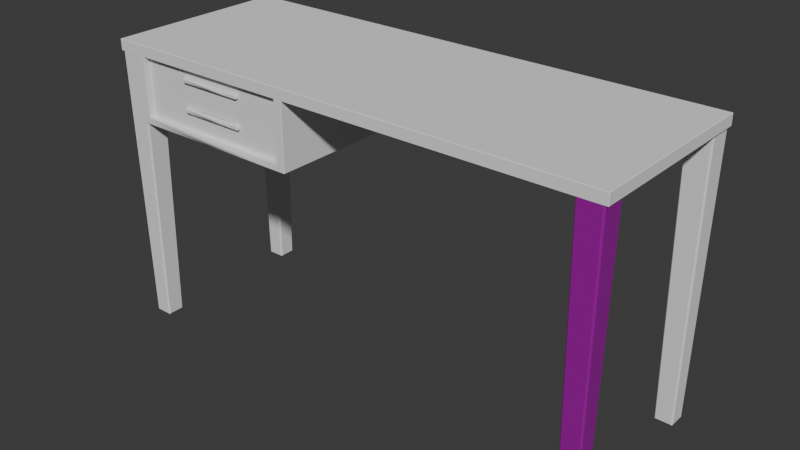 # Source: Desk.blend  (saved by Blender 4.0.36; exported with 4.5.12 LTS)
import bpy
from mathutils import Matrix  # noqa: F401  (used for matrix-valued properties, if any)

bpy.ops.wm.read_factory_settings(use_empty=True)
scene = bpy.context.scene
scene.name = 'Scene'

# ---- collections
col_collection = bpy.data.collections.new('Collection'); scene.collection.children.link(col_collection)

# ---- images (referenced by path relative to the original .blend; pixels are not part of the script)
import os
ASSET_DIR = os.environ.get("B2B_ASSET_DIR", "")  # directory of the original .blend (textures are referenced by path, not embedded)
HERE = os.path.dirname(os.path.abspath(__file__))  # packed textures are extracted next to this script under _unpacked/

def load_image(name, relpath, width, height, colorspace="sRGB"):
    """Load a texture the original file referenced (path relative to the .blend, or extracted next to this script)."""
    p = next((c for c in (os.path.join(HERE, relpath), os.path.join(ASSET_DIR, relpath)) if relpath and os.path.exists(c)), "")
    if p:
        img = bpy.data.images.load(p, check_existing=True)
        img.name = name
    else:  # same state as the original file: an image datablock whose file is absent (Cycles renders it pink)
        img = bpy.data.images.new(name, width, height)
        img.source = "FILE"
        img.filepath = "//" + (relpath or name)
    img.colorspace_settings.name = colorspace
    return img
img_metalsmooth_jpg = load_image('metalSmooth.jpg', 'metalSmooth.jpg', 1024, 1024, 'sRGB')

# ---- materials (node trees are filled in below, after node groups)
mat_material_001 = bpy.data.materials.new('Material.001')
mat_material_001.use_transparent_shadow = False

# ---- node groups
ng_auto_smooth = bpy.data.node_groups.new('Auto Smooth', 'GeometryNodeTree')
_s = ng_auto_smooth.interface.new_socket(name='Geometry', in_out='OUTPUT', socket_type='NodeSocketGeometry')
_s = ng_auto_smooth.interface.new_socket(name='Geometry', in_out='INPUT', socket_type='NodeSocketGeometry')
_s = ng_auto_smooth.interface.new_socket(name='Angle', in_out='INPUT', socket_type='NodeSocketFloat')
_s.subtype = 'ANGLE'
_s.min_value = 0.0
_s.max_value = 3.142
ng_auto_smooth.is_modifier = True
_N = ng_auto_smooth.nodes; _L = ng_auto_smooth.links
n0 = _N.new('NodeGroupOutput'); n0.name = 'Group Output'; n0.location = (480, -100)
n1 = _N.new('NodeGroupInput'); n1.name = 'Group Input'; n1.location = (-420, -300)
n2 = _N.new('NodeGroupInput'); n2.name = 'Group Input.001'; n2.location = (-60, -100)
n3 = _N.new('GeometryNodeSetShadeSmooth'); n3.name = 'Set Shade Smooth'; n3.location = (120, -100)
n3.domain = 'EDGE'
n4 = _N.new('GeometryNodeSetShadeSmooth'); n4.name = 'Set Shade Smooth.001'; n4.location = (300, -100)
n5 = _N.new('GeometryNodeInputMeshEdgeAngle'); n5.name = 'Edge Angle'; n5.location = (-420, -220)
n6 = _N.new('GeometryNodeInputEdgeSmooth'); n6.name = 'Is Edge Smooth'; n6.location = (-60, -160)
n7 = _N.new('GeometryNodeInputShadeSmooth'); n7.name = 'Is Face Smooth'; n7.location = (-240, -340)
n8 = _N.new('FunctionNodeBooleanMath'); n8.name = 'Boolean Math'; n8.location = (-60, -220)
n9 = _N.new('FunctionNodeCompare'); n9.name = 'Compare'; n9.location = (-240, -180)
n9.operation = 'LESS_EQUAL'
_L.new(n5.outputs[0], n9.inputs[0])
_L.new(n4.outputs[0], n0.inputs[0])
_L.new(n1.outputs[1], n9.inputs[1])
_L.new(n9.outputs[0], n8.inputs[0])
_L.new(n7.outputs[0], n8.inputs[1])
_L.new(n2.outputs[0], n3.inputs[0])
_L.new(n6.outputs[0], n3.inputs[1])
_L.new(n3.outputs[0], n4.inputs[0])
_L.new(n8.outputs[0], n3.inputs[2])
n0.is_active_output = True

# ---- material node trees
mat_material_001.use_nodes = True; mat_material_001.node_tree.nodes.clear()
_N = mat_material_001.node_tree.nodes; _L = mat_material_001.node_tree.links
n0 = _N.new('ShaderNodeBsdfPrincipled'); n0.name = 'Principled BSDF'; n0.location = (10, 300)
n0.inputs[1].default_value = 0.7323
n0.inputs[2].default_value = 0.2638
n0.inputs[3].default_value = 1.45
n1 = _N.new('ShaderNodeOutputMaterial'); n1.name = 'Material Output'; n1.location = (300, 300)
n2 = _N.new('ShaderNodeTexImage'); n2.name = 'Image Texture'; n2.location = (-280, 280)
n2.image = img_metalsmooth_jpg
_L.new(n0.outputs[0], n1.inputs[0])
_L.new(n2.outputs[0], n0.inputs[0])
n1.is_active_output = True

# ---- world
world_world = bpy.data.worlds.new('World'); scene.world = world_world
world_world.use_nodes = True; world_world.node_tree.nodes.clear()
_N = world_world.node_tree.nodes; _L = world_world.node_tree.links
n0 = _N.new('ShaderNodeOutputWorld'); n0.name = 'World Output'; n0.location = (300, 300)
n1 = _N.new('ShaderNodeBackground'); n1.name = 'Background'; n1.location = (10, 300)
n1.inputs[0].default_value = (0.05088, 0.05088, 0.05088, 1.0)
_L.new(n1.outputs[0], n0.inputs[0])
n0.is_active_output = True
world_world.color = (0.05088, 0.05088, 0.05088)
world_world.use_sun_shadow = False
world_world.sun_shadow_jitter_overblur = 0.0

# ---- meshes
me_cube_001 = bpy.data.meshes.new('Cube.001')
me_cube_001.from_pydata([(-1.23, 1.285, -0.01002), (-5.791, 1.285, -0.01002), (-1.23, -1.975, -0.01002), (-1.23, -1.975, -0.2913), (-5.791, -1.975, -0.2913), (-5.791, -1.975, -0.01002), (-5.574, 1.285, -0.01002), (-5.574, 1.285, -0.2913), (-5.574, -1.975, -0.01002), (-5.574, -2.163, -0.2913), (-1.445, 1.285, -0.01002), (-1.445, -1.975, -0.01002), (-1.445, 1.285, -0.2913), (-1.445, -2.163, -0.2913), (-1.23, -1.975, -1.061), (-5.574, 1.285, -1.061), (-5.791, -1.975, -1.061), (-5.574, -2.163, -1.061), (-1.445, 1.285, -1.061), (-1.445, -2.163, -1.061), (-1.23, -1.975, -1.743), (-5.574, 1.285, -1.743), (-5.791, -1.975, -1.743), (-5.574, -2.163, -1.743), (-1.445, 1.285, -1.743), (-1.445, -2.163, -1.743), (-5.574, -1.975, -1.914), (-1.445, -1.975, -1.914), (-3.51, 1.285, -1.743), (-3.51, -1.975, -1.743), (-5.574, 1.285, -0.513), (-5.791, -1.975, -0.513), (-3.51, -1.975, -1.914), (-1.445, -2.163, -0.513), (-5.574, -2.163, -0.513), (-1.23, -1.975, -0.513), (-1.445, 1.285, -0.513), (-5.574, 1.285, -1.335), (-1.445, 1.285, -1.335), (-1.23, -1.975, -1.335), (-1.445, -2.163, -1.335), (-5.791, -1.975, -1.335), (-5.574, -2.163, -1.335), (-5.574, 1.285, -1.214), (-1.23, -1.975, -1.214), (-5.791, -1.975, -1.214), (-1.445, 1.285, -1.214), (-1.445, -2.163, -1.214), (-5.574, -2.163, -1.214), (-5.574, -2.163, -0.6256), (-5.574, 1.285, -0.6256), (-1.23, -1.975, -0.6256), (-1.445, -2.163, -0.6256), (-5.791, -1.975, -0.6256), (-1.445, 1.285, -0.6256), (-2.655, 1.285, -0.2913), (-4.365, 1.285, -0.2913), (-2.655, -2.163, -0.2913), (-4.365, -2.163, -0.2913), (-4.365, 1.285, -0.01002), (-2.655, 1.285, -0.01002), (-4.365, -1.975, -0.01002), (-2.655, -1.975, -0.01002), (-2.655, 1.285, -1.061), (-4.365, 1.285, -1.061), (-2.655, -2.163, -1.061), (-4.365, -2.163, -1.061), (-2.655, 1.285, -1.743), (-4.365, 1.285, -1.743), (-2.655, -2.163, -1.743), (-4.365, -2.163, -1.743), (-2.655, 1.285, -0.513), (-4.365, 1.285, -0.513), (-2.655, 1.285, -1.335), (-4.365, 1.285, -1.335), (-2.655, 1.285, -1.214), (-4.365, 1.285, -1.214), (-4.365, -2.163, -1.214), (-2.655, 1.285, -0.6256), (-4.365, 1.285, -0.6256), (-2.785, 1.285, -0.2913), (-4.235, 1.285, -0.2913), (-2.785, -2.163, -0.2913), (-4.235, -2.163, -0.2913), (-4.235, 1.285, -0.01002), (-2.785, 1.285, -0.01002), (-4.235, -1.975, -0.01002), (-2.785, -1.975, -0.01002), (-2.785, 1.285, -1.061), (-4.235, 1.285, -1.061), (-2.785, -2.163, -1.061), (-4.235, -2.163, -1.061), (-2.785, 1.285, -1.743), (-4.235, 1.285, -1.743), (-2.785, -2.163, -1.743), (-4.235, -2.163, -1.743), (-2.785, 1.285, -0.513), (-4.235, 1.285, -0.513), (-4.235, -2.163, -0.513), (-2.785, -2.163, -0.513), (-4.235, -2.163, -1.335), (-2.785, -2.163, -1.335), (-2.785, 1.285, -1.335), (-4.235, 1.285, -1.335), (-2.785, 1.285, -1.214), (-4.235, 1.285, -1.214), (-4.235, -2.163, -1.214), (-2.785, -2.163, -1.214), (-2.785, 1.285, -0.6256), (-4.235, 1.285, -0.6256), (-4.235, -2.163, -0.6256), (-2.785, -2.163, -0.6256), (-3.51, -2.185, -1.214), (-3.51, -2.185, -1.335), (-3.51, -2.185, -0.513), (-3.51, -2.185, -0.6256), (-5.574, -2.163, -1.042), (-5.574, 1.285, -1.042), (-1.23, -1.975, -1.042), (-1.445, -2.163, -1.042), (-5.791, -1.975, -1.042), (-1.445, 1.285, -1.042), (-4.365, 1.285, -1.042), (-2.655, 1.285, -1.042), (-2.655, -2.163, -1.042), (-4.365, -2.163, -1.042), (-2.785, -2.163, -1.042), (-4.235, -2.163, -1.042), (-4.235, 1.285, -1.042), (-2.785, 1.285, -1.042), (-5.574, -2.148, -1.042), (-5.574, -2.148, -1.061), (-4.365, -2.148, -1.061), (-1.445, -2.148, -1.061), (-2.655, -2.148, -1.061), (-4.235, -2.148, -1.061), (-2.655, -2.148, -1.042), (-4.365, -2.148, -1.042), (-2.785, -2.148, -1.061), (-2.785, -2.148, -1.042), (-4.235, -2.148, -1.042), (-1.445, -2.148, -1.042), (-2.785, -2.163, -0.513), (-2.825, -2.185, -0.513), (-2.785, -2.224, -0.513), (-2.745, -2.185, -0.513), (-2.825, -2.185, -1.335), (-2.785, -2.163, -1.335), (-2.745, -2.185, -1.335), (-2.785, -2.224, -1.335), (-2.785, -2.163, -1.214), (-2.825, -2.185, -1.214), (-2.785, -2.224, -1.214), (-2.745, -2.185, -1.214), (-2.825, -2.185, -0.6256), (-2.785, -2.163, -0.6256), (-2.745, -2.185, -0.6256), (-2.785, -2.224, -0.6256), (-4.195, -2.185, -0.513), (-4.235, -2.163, -0.513), (-4.274, -2.185, -0.513), (-4.235, -2.224, -0.513), (-4.235, -2.163, -1.335), (-4.195, -2.185, -1.335), (-4.235, -2.224, -1.335), (-4.274, -2.185, -1.335), (-4.195, -2.185, -1.214), (-4.235, -2.163, -1.214), (-4.274, -2.185, -1.214), (-4.235, -2.224, -1.214), (-4.235, -2.163, -0.6256), (-4.195, -2.185, -0.6256), (-4.235, -2.224, -0.6256), (-4.274, -2.185, -0.6256), (-4.365, -2.163, -0.5363), (-4.341, -2.163, -0.513), (-4.365, -2.163, -0.4897), (-4.388, -2.163, -0.513), (-2.678, -2.163, -0.513), (-2.655, -2.163, -0.5363), (-2.632, -2.163, -0.513), (-2.655, -2.163, -0.4897), (-4.341, -2.163, -1.335), (-4.365, -2.163, -1.312), (-4.388, -2.163, -1.335), (-4.365, -2.163, -1.358), (-2.655, -2.163, -1.312), (-2.678, -2.163, -1.335), (-2.655, -2.163, -1.358), (-2.632, -2.163, -1.335), (-2.678, -2.163, -1.214), (-2.655, -2.163, -1.237), (-2.632, -2.163, -1.214), (-2.655, -2.163, -1.191), (-4.341, -2.163, -0.6256), (-4.365, -2.163, -0.6022), (-4.388, -2.163, -0.6256), (-4.365, -2.163, -0.6489), (-2.655, -2.163, -0.6022), (-2.678, -2.163, -0.6256), (-2.655, -2.163, -0.6489), (-2.632, -2.163, -0.6256), (-2.678, -2.185, -0.513), (-2.655, -2.185, -0.5363), (-2.655, -2.185, -1.312), (-2.678, -2.185, -1.335), (-2.678, -2.185, -1.214), (-2.655, -2.185, -1.237), (-2.655, -2.185, -0.6022), (-2.678, -2.185, -0.6256), (-4.365, -2.185, -0.5363), (-4.341, -2.185, -0.513), (-4.341, -2.185, -0.6256), (-4.365, -2.185, -0.6022), (-4.365, -2.185, -1.237), (-4.341, -2.185, -1.214), (-4.365, -2.163, -1.214), (-4.341, -2.185, -1.335), (-4.365, -2.185, -1.312), (-2.785, -2.258, -0.5363), (-2.785, -2.234, -0.513), (-2.785, -2.234, -1.335), (-2.785, -2.258, -1.312), (-2.785, -2.258, -1.237), (-2.785, -2.234, -1.214), (-2.785, -2.234, -0.6256), (-2.785, -2.258, -0.6022), (-4.235, -2.234, -0.513), (-4.235, -2.258, -0.5363), (-4.235, -2.258, -1.312), (-4.235, -2.234, -1.335), (-4.235, -2.234, -1.214), (-4.235, -2.258, -1.237), (-4.235, -2.258, -0.6022), (-4.235, -2.234, -0.6256), (-3.51, -2.258, -1.237), (-3.51, -2.234, -1.214), (-3.51, -2.234, -1.335), (-3.51, -2.258, -1.312), (-3.51, -2.234, -0.513), (-3.51, -2.258, -0.5363), (-3.51, -2.234, -0.6256), (-3.51, -2.258, -0.6022), (-2.704, -2.234, -0.513), (-2.695, -2.258, -0.5363), (-2.678, -2.208, -0.513), (-2.655, -2.218, -0.5363), (-2.678, -2.208, -1.335), (-2.655, -2.218, -1.312), (-2.704, -2.234, -1.335), (-2.695, -2.258, -1.312), (-2.704, -2.234, -1.214), (-2.695, -2.258, -1.237), (-2.678, -2.208, -1.214), (-2.655, -2.218, -1.237), (-2.678, -2.208, -0.6256), (-2.655, -2.218, -0.6022), (-2.704, -2.234, -0.6256), (-2.695, -2.258, -0.6022), (-4.341, -2.208, -0.513), (-4.365, -2.218, -0.5363), (-4.315, -2.234, -0.513), (-4.325, -2.258, -0.5363), (-4.315, -2.234, -0.6256), (-4.325, -2.258, -0.6022), (-4.341, -2.208, -0.6256), (-4.365, -2.218, -0.6022), (-4.341, -2.208, -1.214), (-4.365, -2.218, -1.237), (-4.315, -2.234, -1.214), (-4.325, -2.258, -1.237), (-4.315, -2.234, -1.335), (-4.325, -2.258, -1.312), (-4.341, -2.208, -1.335), (-4.365, -2.218, -1.312), (-6.351, -2.294, -0.2913), (-6.351, -2.305, -0.2797), (-6.363, -2.294, -0.2797), (-6.363, -2.294, -0.02165), (-6.351, -2.305, -0.02165), (-6.351, -2.294, -0.01002), (-6.363, 2.294, -0.2797), (-6.351, 2.305, -0.2797), (-6.351, 2.294, -0.2913), (-6.351, 2.294, -0.01002), (-6.351, 2.305, -0.02165), (-6.363, 2.294, -0.02165), (6.363, -2.294, -0.2797), (6.351, -2.305, -0.2797), (6.351, -2.294, -0.2913), (6.351, -2.294, -0.01002), (6.351, -2.305, -0.02165), (6.363, -2.294, -0.02165), (6.351, 2.305, -0.2797), (6.363, 2.294, -0.2797), (6.351, 2.294, -0.2913), (6.351, 2.294, -0.01002), (6.363, 2.294, -0.02165), (6.351, 2.305, -0.02165), (-1.23, 2.294, -0.2913), (-1.23, 2.305, -0.2797), (-1.23, 2.305, -0.02165), (-1.23, 2.294, -0.01002), (-1.241, -2.305, -0.2797), (-1.23, -2.294, -0.2913), (-1.23, -2.294, -0.01002), (-1.23, -2.305, -0.02165), (-6.351, 1.285, -0.2913), (-6.363, 1.285, -0.2797), (-6.363, 1.285, -0.02165), (-6.351, 1.285, -0.01002), (6.363, 1.285, -0.2797), (6.351, 1.285, -0.2913), (6.351, 1.285, -0.01002), (6.363, 1.285, -0.02165), (-1.23, 1.273, -0.2913), (-1.241, 1.285, -0.2913), (-1.23, 1.296, -0.2913), (-1.218, 1.285, -0.2913), (-5.791, 2.305, -0.2797), (-5.791, 2.294, -0.2913), (-5.791, -2.305, -0.02165), (-5.791, -2.294, -0.01002), (-5.791, 2.294, -0.01002), (-5.791, 2.305, -0.02165), (-5.791, -2.294, -0.2913), (-5.779, -2.305, -0.2797), (-5.779, 1.285, -0.2913), (-5.791, 1.273, -0.2913), (-5.802, 1.285, -0.2913), (-5.791, 1.296, -0.2913), (-6.363, -1.975, -0.2797), (-6.351, -1.975, -0.2913), (6.363, -1.975, -0.02165), (6.351, -1.975, -0.01002), (-6.363, -1.975, -0.02165), (-6.351, -1.975, -0.01002), (6.363, -1.975, -0.2797), (6.351, -1.975, -0.2913), (-5.574, 2.294, -0.01002), (-5.574, 2.305, -0.02165), (-5.574, -2.294, -0.2913), (-5.586, -2.305, -0.2797), (-5.574, 2.305, -0.2797), (-5.574, 2.294, -0.2913), (-5.574, -2.305, -0.02165), (-5.574, -2.294, -0.01002), (-1.445, 2.305, -0.02165), (-1.445, 2.294, -0.01002), (-1.445, -2.294, -0.2913), (-1.434, -2.305, -0.2797), (-1.445, 2.294, -0.2913), (-1.445, 2.305, -0.2797), (-1.445, -2.294, -0.01002), (-1.445, -2.305, -0.02165), (-1.434, -2.305, -1.061), (-1.445, -2.294, -1.061), (-1.241, -2.305, -1.061), (-1.23, -2.294, -1.061), (-5.791, 1.273, -1.061), (-5.779, 1.285, -1.061), (-5.791, -2.294, -1.061), (-5.779, -2.305, -1.061), (-1.241, 1.285, -1.061), (-1.23, 1.273, -1.061), (-5.574, -2.294, -1.061), (-5.586, -2.305, -1.061), (-1.434, -2.305, -1.755), (-1.445, -2.294, -1.743), (-1.241, -2.305, -1.743), (-1.23, -2.294, -1.743), (-5.779, 1.285, -1.743), (-5.791, 1.273, -1.743), (-5.779, -2.305, -1.743), (-5.791, -2.294, -1.743), (-1.23, 1.273, -1.743), (-1.241, 1.285, -1.743), (-5.574, -2.294, -1.743), (-5.586, -2.305, -1.755), (-1.445, -2.305, -1.903), (-1.445, -2.294, -1.914), (-1.241, -2.305, -1.903), (-1.241, -2.294, -1.914), (-1.23, -2.294, -1.903), (-1.241, -1.975, -1.914), (-1.23, -1.975, -1.903), (-5.574, 1.285, -1.903), (-5.574, 1.273, -1.914), (-5.779, 1.285, -1.903), (-5.779, 1.273, -1.914), (-5.791, 1.273, -1.903), (-5.791, -1.975, -1.903), (-5.779, -1.975, -1.914), (-5.779, -2.305, -1.903), (-5.791, -2.294, -1.903), (-5.779, -2.294, -1.914), (-1.23, 1.273, -1.903), (-1.241, 1.273, -1.914), (-1.241, 1.285, -1.903), (-5.574, -2.294, -1.914), (-5.574, -2.305, -1.903), (-1.445, 1.273, -1.914), (-1.445, 1.285, -1.903), (-3.51, -2.294, -1.743), (-3.51, -2.305, -1.755), (-1.445, -2.294, -0.513), (-1.434, -2.305, -0.513), (-3.51, 1.273, -1.914), (-3.51, 1.285, -1.903), (-3.51, -2.294, -1.914), (-3.51, -2.305, -1.903), (-5.779, 1.285, -0.513), (-5.791, 1.273, -0.513), (-1.23, 1.273, -0.513), (-1.241, 1.285, -0.513), (-5.791, -2.294, -0.513), (-5.779, -2.305, -0.513), (-5.586, -2.305, -0.513), (-5.574, -2.294, -0.513), (-1.241, -2.305, -0.513), (-1.23, -2.294, -0.513), (-1.23, -2.294, -1.335), (-1.241, -2.305, -1.335), (-1.434, -2.305, -1.335), (-1.445, -2.294, -1.335), (-5.791, 1.273, -1.335), (-5.779, 1.285, -1.335), (-1.241, 1.285, -1.335), (-1.23, 1.273, -1.335), (-5.779, -2.305, -1.335), (-5.791, -2.294, -1.335), (-5.574, -2.294, -1.335), (-5.586, -2.305, -1.335), (-1.445, -2.294, -1.214), (-1.434, -2.305, -1.214), (-5.791, -2.294, -1.214), (-5.779, -2.305, -1.214), (-5.586, -2.305, -1.214), (-5.574, -2.294, -1.214), (-1.23, -2.294, -1.214), (-1.241, -2.305, -1.214), (-5.791, 1.273, -1.214), (-5.779, 1.285, -1.214), (-1.241, 1.285, -1.214), (-1.23, 1.273, -1.214), (-5.791, -2.294, -0.6256), (-5.779, -2.305, -0.6256), (-1.241, -2.305, -0.6256), (-1.23, -2.294, -0.6256), (-5.586, -2.305, -0.6256), (-5.574, -2.294, -0.6256), (-1.23, 1.273, -0.6256), (-1.241, 1.285, -0.6256), (-5.779, 1.285, -0.6256), (-5.791, 1.273, -0.6256), (-1.445, -2.294, -0.6256), (-1.434, -2.305, -0.6256), (-2.655, 2.294, -0.2913), (-2.655, 2.305, -0.2797), (-4.365, 2.305, -0.2797), (-4.365, 2.294, -0.2913), (-2.655, -2.294, -0.01002), (-2.655, -2.305, -0.02165), (-4.365, -2.305, -0.02165), (-4.365, -2.294, -0.01002), (-4.365, 2.294, -0.01002), (-4.365, 2.305, -0.02165), (-2.655, 2.305, -0.02165), (-2.655, 2.294, -0.01002), (-4.365, -2.294, -0.2913), (-4.365, -2.305, -0.2797), (-2.655, -2.305, -0.2797), (-2.655, -2.294, -0.2913), (-2.785, 2.294, -0.2913), (-2.785, 2.305, -0.2797), (-4.235, 2.305, -0.2797), (-4.235, 2.294, -0.2913), (-2.785, -2.294, -0.01002), (-2.785, -2.305, -0.02165), (-4.235, -2.305, -0.02165), (-4.235, -2.294, -0.01002), (-4.235, 2.294, -0.01002), (-4.235, 2.305, -0.02165), (-2.785, 2.305, -0.02165), (-2.785, 2.294, -0.01002), (-4.235, -2.294, -0.2913), (-4.235, -2.305, -0.2797), (-2.785, -2.305, -0.2797), (-2.785, -2.294, -0.2913), (-5.779, -2.305, -1.042), (-5.791, -2.294, -1.042), (-1.23, -2.294, -1.042), (-1.241, -2.305, -1.042), (-5.586, -2.305, -1.042), (-5.574, -2.294, -1.042), (-1.23, 1.273, -1.042), (-1.241, 1.285, -1.042), (-5.779, 1.285, -1.042), (-5.791, 1.273, -1.042), (-1.445, -2.294, -1.042), (-1.434, -2.305, -1.042)], [], [(323, 284, 310, 1), (296, 302, 0, 313), (334, 2, 305, 290), (332, 4, 325, 275), (337, 333, 292, 287), (282, 285, 324, 319), (294, 297, 314, 311), (17, 365, 438, 48), (3, 338, 289, 304), (351, 299, 317, 316, 12), (302, 348, 10, 0), (352, 347, 301, 300), (288, 291, 306, 303), (300, 301, 298, 293), (299, 295, 312, 318, 317), (1, 310, 336, 5), (325, 4, 31, 415), (308, 309, 286, 281), (283, 320, 330, 329, 307), (5, 336, 280, 322), (339, 323, 1, 6), (8, 5, 322, 346), (6, 1, 5, 8), (331, 335, 309, 308), (326, 321, 279, 276), (492, 500, 355, 357), (315, 3, 35, 413), (311, 314, 333, 337), (313, 0, 2, 334), (315, 318, 312, 338, 3), (65, 19, 133, 134), (59, 6, 8, 61), (9, 58, 469, 341), (348, 468, 60, 10), (343, 340, 466, 459), (345, 321, 326), (320, 344, 7, 327, 330), (16, 359, 441, 45), (303, 350, 406, 419), (307, 329, 328, 4, 332), (3, 304, 420, 35), (0, 10, 11, 2), (361, 16, 45, 435), (11, 62, 461, 353), (350, 354, 462, 471), (457, 351, 12, 55), (428, 39, 20, 375), (426, 37, 21, 371), (39, 421, 370, 20), (73, 38, 24, 67), (20, 370, 383, 385), (490, 120, 16, 361), (360, 15, 43, 442), (422, 423, 367, 369), (366, 362, 436, 437), (18, 363, 443, 46), (123, 121, 18, 63), (356, 19, 47, 433), (432, 429, 373, 378), (379, 367, 404, 410), (21, 23, 29, 28), (378, 373, 393, 400), (67, 24, 25, 69), (22, 372, 390, 391), (40, 189, 188, 69, 25), (374, 22, 391, 394), (368, 25, 29, 403), (375, 20, 385, 396), (24, 376, 398, 402), (378, 400, 410, 404), (27, 380, 409, 32), (389, 387, 26, 392), (386, 21, 28, 408), (399, 26, 32, 409), (401, 397, 384, 27), (38, 427, 376, 24), (424, 40, 25, 368), (371, 21, 386, 388), (401, 27, 32, 407), (430, 41, 22, 374), (23, 377, 403, 29), (41, 425, 372, 22), (31, 412, 454, 53), (55, 12, 36, 71), (405, 33, 52, 455), (303, 306, 354, 350), (25, 24, 28, 29), (42, 431, 377, 23), (27, 384, 382, 380), (369, 367, 379, 381), (392, 26, 399, 395), (26, 387, 407, 32), (24, 402, 408, 28), (29, 403, 404, 410, 409, 32), (319, 324, 340, 343), (342, 326, 416, 417), (344, 460, 56, 7), (2, 11, 353, 305), (327, 7, 30, 411), (4, 328, 412, 31), (465, 339, 6, 59), (83, 58, 176, 175, 98), (57, 13, 349, 472), (12, 316, 414, 36), (445, 53, 120, 490), (437, 436, 429, 432), (435, 45, 41, 430), (433, 47, 40, 424), (48, 438, 431, 42), (100, 182, 185, 70, 95), (46, 443, 427, 38), (440, 434, 423, 422), (75, 46, 38, 73), (45, 441, 425, 41), (442, 43, 37, 426), (444, 44, 39, 428), (495, 118, 14, 364), (497, 117, 15, 360), (14, 358, 439, 44), (63, 18, 46, 75), (118, 491, 358, 14), (120, 498, 359, 16), (66, 17, 48, 77), (493, 489, 362, 366), (499, 119, 19, 356), (364, 14, 44, 444), (121, 496, 363, 18), (116, 494, 365, 17), (28, 29, 32, 407, 408), (71, 36, 54, 78), (415, 31, 53, 445), (417, 416, 446, 449), (35, 420, 448, 51), (44, 439, 421, 39), (34, 418, 450, 49), (413, 35, 51, 451), (411, 30, 50, 453), (174, 195, 213, 210), (419, 406, 456, 447), (36, 414, 452, 54), (57, 82, 99, 178, 181), (228, 262, 264, 233), (30, 72, 79, 50), (96, 71, 78, 108), (190, 107, 150, 153, 206), (91, 66, 77, 106), (15, 64, 76, 43), (88, 63, 75, 104), (43, 76, 74, 37), (104, 75, 73, 102), (188, 187, 101, 94, 69), (228, 233, 242, 240), (178, 99, 142, 145, 202), (98, 175, 211, 160, 159), (7, 56, 72, 30), (80, 55, 71, 96), (101, 187, 205, 148, 147), (182, 100, 162, 165, 217), (21, 68, 70, 23), (92, 67, 69, 94), (117, 122, 64, 15), (129, 123, 63, 88), (37, 74, 68, 21), (102, 73, 67, 92), (9, 341, 418, 34), (475, 482, 483, 474), (470, 463, 345, 342), (473, 457, 55, 80), (61, 8, 346, 464), (459, 466, 482, 475), (458, 467, 347, 352), (468, 484, 85, 60), (357, 355, 434, 440), (481, 465, 59, 84), (349, 13, 33, 405), (86, 61, 464, 480), (10, 60, 62, 11), (84, 59, 61, 86), (119, 124, 136, 141), (17, 66, 132, 131), (91, 90, 138, 135), (127, 125, 137, 140), (60, 85, 87, 62), (85, 84, 86, 87), (486, 479, 463, 470), (484, 481, 84, 85), (471, 462, 478, 487), (487, 478, 479, 486), (58, 83, 485, 469), (83, 82, 488, 485), (62, 87, 477, 461), (87, 86, 480, 477), (460, 476, 81, 56), (476, 473, 80, 81), (82, 57, 472, 488), (74, 103, 93, 68), (103, 102, 92, 93), (122, 128, 89, 64), (128, 129, 88, 89), (68, 93, 95, 70), (93, 92, 94, 95), (186, 191, 207, 204), (101, 100, 95, 94), (56, 81, 97, 72), (81, 80, 96, 97), (198, 179, 203, 208), (82, 83, 98, 99), (217, 165, 164, 230, 271, 273), (107, 106, 100, 101), (76, 105, 103, 74), (105, 104, 102, 103), (64, 89, 105, 76), (89, 88, 104, 105), (197, 196, 49, 116, 125), (90, 91, 106, 107), (72, 97, 109, 79), (97, 96, 108, 109), (47, 192, 191, 186, 189, 40), (99, 98, 110, 111), (212, 173, 172, 234, 263, 265), (224, 152, 151, 112, 236), (112, 113, 237, 238, 235, 236), (208, 203, 246, 256), (206, 153, 152, 224, 251, 253), (77, 48, 42, 184, 183), (234, 172, 171, 115, 241), (13, 57, 181, 180, 33), (58, 9, 34, 177, 176), (163, 166, 112, 113), (143, 154, 115, 114), (210, 213, 266, 260), (19, 65, 193, 192, 47), (185, 184, 42, 23, 70), (252, 223, 222, 250), (214, 218, 274, 268), (106, 77, 216, 215, 168, 167), (149, 148, 205, 247, 249, 221), (202, 145, 144, 220, 243, 245), (232, 229, 238, 235), (157, 156, 209, 255, 257, 225), (161, 160, 211, 259, 261, 227), (110, 194, 197, 125, 127), (166, 169, 231, 236, 112), (244, 219, 226, 258), (171, 158, 114, 115), (110, 98, 159, 170), (107, 101, 147, 150), (232, 270, 272, 229), (154, 157, 225, 241, 115), (169, 168, 215, 267, 269, 231), (114, 115, 241, 242, 240, 239), (244, 258, 256, 246), (77, 183, 218, 214, 216), (100, 106, 167, 162), (222, 223, 235, 238), (99, 111, 155, 142), (146, 149, 221, 237, 113), (226, 219, 240, 242), (230, 164, 163, 113, 237), (33, 180, 179, 198, 201, 52), (151, 146, 113, 112), (220, 144, 143, 114, 239), (65, 90, 107, 190, 193), (158, 161, 227, 239, 114), (109, 108, 129, 128), (79, 109, 128, 122), (111, 110, 127, 126), (111, 199, 209, 156, 155), (52, 201, 200, 124, 119), (200, 199, 111, 126, 124), (108, 78, 123, 129), (50, 79, 122, 117), (51, 448, 491, 118), (78, 54, 121, 123), (53, 454, 498, 120), (449, 446, 489, 493), (451, 51, 118, 495), (49, 450, 494, 116), (447, 456, 500, 492), (455, 52, 119, 499), (453, 50, 117, 497), (194, 110, 170, 173, 212), (474, 483, 467, 458), (54, 452, 496, 121), (137, 130, 131, 132), (141, 136, 134, 133), (140, 137, 132, 135), (136, 139, 138, 134), (139, 140, 135, 138), (126, 127, 140, 139), (66, 91, 135, 132), (124, 126, 139, 136), (116, 17, 131, 130), (19, 119, 141, 133), (125, 116, 130, 137), (90, 65, 134, 138), (142, 143, 144, 145), (146, 147, 148, 149), (150, 151, 152, 153), (154, 155, 156, 157), (158, 159, 160, 161), (162, 163, 164, 165), (166, 167, 168, 169), (170, 171, 172, 173), (150, 147, 146, 151), (166, 163, 162, 167), (142, 155, 154, 143), (158, 171, 170, 159), (252, 250, 248, 254), (268, 274, 272, 270), (260, 266, 264, 262), (204, 207, 254, 248), (174, 175, 176, 177), (178, 179, 180, 181), (182, 183, 184, 185), (186, 187, 188, 189), (190, 191, 192, 193), (194, 195, 196, 197), (198, 199, 200, 201), (214, 215, 216), (198, 208, 209, 199), (174, 210, 211, 175), (178, 202, 203, 179), (194, 212, 213, 195), (218, 183, 182, 217), (207, 191, 190, 206), (205, 187, 186, 204), (242, 233, 234, 241), (232, 235, 236, 231), (226, 242, 241, 225), (238, 229, 230, 237), (224, 236, 235, 223), (237, 221, 222, 238), (240, 219, 220, 239), (228, 240, 239, 227), (245, 243, 244, 246), (257, 255, 256, 258), (261, 259, 260, 262), (265, 263, 264, 266), (253, 251, 252, 254), (249, 247, 248, 250), (269, 267, 268, 270), (273, 271, 272, 274), (246, 203, 202, 245), (219, 244, 243, 220), (204, 248, 247, 205), (250, 222, 221, 249), (254, 207, 206, 253), (223, 252, 251, 224), (208, 256, 255, 209), (258, 226, 225, 257), (210, 260, 259, 211), (262, 228, 227, 261), (274, 218, 217, 273), (229, 272, 271, 230), (214, 268, 267, 215), (270, 232, 231, 269), (266, 213, 212, 265), (233, 264, 263, 234), (174, 177, 34, 49, 196, 195), (275, 276, 277), (278, 279, 280), (281, 282, 283), (284, 285, 286), (287, 288, 289), (290, 291, 292), (293, 294, 295), (296, 297, 298), (315, 316, 317, 318), (327, 328, 329, 330), (381, 382, 383), (388, 389, 390), (393, 394, 395), (396, 397, 398), (332, 275, 277, 331), (276, 279, 278, 277), (310, 284, 286, 309), (285, 282, 281, 286), (320, 283, 282, 319), (302, 296, 298, 301), (297, 294, 293, 298), (312, 295, 294, 311), (334, 290, 292, 333), (291, 288, 287, 292), (304, 289, 288, 303), (322, 280, 279, 321), (295, 299, 300, 293), (348, 302, 301, 347), (290, 305, 306, 291), (283, 307, 308, 281), (336, 310, 309, 335), (338, 312, 311, 337), (296, 313, 314, 297), (344, 320, 319, 343), (346, 322, 321, 345), (284, 323, 324, 285), (275, 325, 326, 276), (307, 332, 331, 308), (313, 334, 333, 314), (280, 336, 335, 278), (289, 338, 337, 287), (323, 339, 340, 324), (460, 344, 343, 459), (464, 346, 345, 463), (468, 348, 347, 467), (472, 349, 350, 471), (299, 351, 352, 300), (305, 353, 354, 306), (412, 328, 327, 411), (422, 369, 370, 421), (406, 350, 349, 405), (414, 316, 315, 413), (490, 361, 362, 489), (418, 341, 342, 417), (492, 357, 358, 491), (393, 373, 374, 394), (434, 355, 356, 433), (426, 371, 372, 425), (428, 375, 376, 427), (436, 362, 361, 435), (438, 365, 366, 437), (380, 382, 381, 379), (385, 383, 382, 384), (387, 389, 388, 386), (392, 395, 394, 391), (396, 385, 384, 397), (389, 392, 391, 390), (395, 399, 400, 393), (397, 401, 402, 398), (410, 400, 399, 409), (383, 370, 369, 381), (398, 376, 375, 396), (371, 388, 390, 372), (450, 418, 417, 449), (325, 415, 416, 326), (408, 402, 401, 407), (452, 414, 413, 451), (454, 412, 411, 453), (456, 406, 405, 455), (368, 403, 404, 367), (378, 404, 403, 377), (386, 408, 407, 387), (409, 380, 379, 410), (303, 419, 420, 304), (440, 422, 421, 439), (367, 423, 424, 368), (442, 426, 425, 441), (444, 428, 427, 443), (373, 429, 430, 374), (377, 431, 432, 378), (423, 434, 433, 424), (429, 436, 435, 430), (431, 438, 437, 432), (357, 440, 439, 358), (360, 442, 441, 359), (364, 444, 443, 363), (415, 445, 446, 416), (419, 447, 448, 420), (494, 450, 449, 493), (496, 452, 451, 495), (498, 454, 453, 497), (500, 456, 455, 499), (351, 457, 458, 352), (476, 460, 459, 475), (353, 461, 462, 354), (480, 464, 463, 479), (339, 465, 466, 340), (484, 468, 467, 483), (341, 469, 470, 342), (488, 472, 471, 487), (457, 473, 474, 458), (473, 476, 475, 474), (461, 477, 478, 462), (477, 480, 479, 478), (465, 481, 482, 466), (481, 484, 483, 482), (469, 485, 486, 470), (485, 488, 487, 486), (445, 490, 489, 446), (447, 492, 491, 448), (365, 494, 493, 366), (363, 496, 495, 364), (359, 498, 497, 360), (355, 500, 499, 356), (277, 278, 335, 331), (342, 345, 326)])
me_cube_001.polygons.foreach_set('use_smooth', [True] * 486)
_uv = me_cube_001.uv_layers.new(name='UVMap')
_uv.uv.foreach_set('vector', [0.000691, 0.03328, 0.000691, 3.021e-11, 0.06065, 2.651e-09, 0.06065, 0.03328, 0.000691, 0.7547, 0.000691, 0.3043, 0.06065, 0.3043, 0.06065, 0.7547, 0.2543, 0.7547, 0.2543, 0.3043, 0.2733, 0.3043, 0.2733, 0.7547, 0.2936, 1.55e-08, 0.2936, 0.03328, 0.2747, 0.03328, 0.2747, 1.633e-08, 0.6911, 0.2899, 0.6757, 0.2899, 0.6757, 0.271, 0.6911, 0.271, 0.675, 0.7547, 0.6597, 0.7547, 0.6597, 0.7214, 0.675, 0.7214, 0.6911, 0.5436, 0.6757, 0.5436, 0.6757, 0.4836, 0.6911, 0.4836, 0.4302, 0.8011, 0.438, 0.8011, 0.438, 0.8102, 0.4302, 0.8102, 0.2936, 0.3043, 0.2936, 0.7547, 0.2747, 0.7547, 0.2747, 0.3043, 0.5472, 0.2915, 0.5472, 0.3043, 0.488, 0.3043, 0.4873, 0.3036, 0.4873, 0.2915, 0.000691, 0.3043, 0.000691, 0.2915, 0.06065, 0.2915, 0.06065, 0.3043, 0.675, 0.4632, 0.6597, 0.4632, 0.6597, 0.4504, 0.675, 0.4504, 0.5633, 0.7547, 0.5479, 0.7547, 0.5479, 0.3043, 0.5633, 0.3036, 0.675, 0.4504, 0.6597, 0.4504, 0.6597, -5.043e-10, 0.675, -1.174e-09, 0.5472, 0.3043, 0.5472, 0.7547, 0.4873, 0.7547, 0.4873, 0.305, 0.488, 0.3043, 0.06065, 0.03328, 0.06065, 2.651e-09, 0.2543, 1.112e-08, 0.2543, 0.03328, 0.2055, 0.9673, 0.2055, 0.9484, 0.2187, 0.9484, 0.2187, 0.9673, 0.7078, 0.331, 0.6924, 0.331, 0.6924, 0.271, 0.7078, 0.271, 0.5472, 4.412e-09, 0.5472, 0.03328, 0.488, 0.03328, 0.4873, 0.03259, 0.4873, 7.033e-09, 0.2543, 0.03328, 0.2543, 1.112e-08, 0.2733, 1.195e-08, 0.2733, 0.03328, 0.000691, 0.04616, 0.000691, 0.03328, 0.06065, 0.03328, 0.06065, 0.04616, 0.2543, 0.04616, 0.2543, 0.03328, 0.2733, 0.03328, 0.2733, 0.04616, 0.06065, 0.04616, 0.06065, 0.03328, 0.2543, 0.03328, 0.2543, 0.04616, 0.7078, 0.5246, 0.6924, 0.5246, 0.6924, 0.331, 0.7078, 0.331, 0.5633, 0.03398, 0.5479, 0.03328, 0.5479, 4.381e-09, 0.5633, 3.711e-09, 0.6085, 0.3036, 0.6085, 0.2922, 0.6097, 0.2922, 0.6097, 0.3036, 0.3977, 0.7554, 0.3977, 0.9484, 0.3845, 0.9484, 0.3845, 0.7554, 0.6911, 0.4836, 0.6757, 0.4836, 0.6757, 0.2899, 0.6911, 0.2899, 0.06065, 0.7547, 0.06065, 0.3043, 0.2543, 0.3043, 0.2543, 0.7547, 0.4866, 0.3043, 0.4873, 0.305, 0.4873, 0.7547, 0.2936, 0.7547, 0.2936, 0.3043, 0.8895, 0.6161, 0.8895, 0.5443, 0.8904, 0.5443, 0.8904, 0.6161, 0.06065, 0.118, 0.06065, 0.04616, 0.2543, 0.04616, 0.2543, 0.118, 0.8968, 0.000691, 0.8968, 0.07255, 0.889, 0.07255, 0.889, 0.000691, 0.000691, 0.2915, 0.000691, 0.2196, 0.06065, 0.2196, 0.06065, 0.2915, 0.675, 0.7085, 0.6597, 0.7085, 0.6597, 0.6367, 0.675, 0.6367, 0.5479, 0.04616, 0.5479, 0.03328, 0.5633, 0.03398, 0.5472, 0.03328, 0.5472, 0.04616, 0.4873, 0.04616, 0.4873, 0.03398, 0.488, 0.03328, 0.2513, 0.9484, 0.2513, 0.7554, 0.2603, 0.7554, 0.2603, 0.9484, 0.5633, 0.3036, 0.5633, 0.2922, 0.5771, 0.2922, 0.5771, 0.3036, 0.4873, 7.033e-09, 0.4873, 0.03259, 0.4866, 0.03328, 0.2936, 0.03328, 0.2936, 1.55e-08, 0.3977, 0.9484, 0.3977, 0.9673, 0.3845, 0.9673, 0.3845, 0.9484, 0.06065, 0.3043, 0.06065, 0.2915, 0.2543, 0.2915, 0.2543, 0.3043, 0.2513, 0.9673, 0.2513, 0.9484, 0.2603, 0.9484, 0.2603, 0.9673, 0.2543, 0.2915, 0.2543, 0.2196, 0.2733, 0.2196, 0.2733, 0.2915, 0.5633, 0.2922, 0.5479, 0.2915, 0.5479, 0.2196, 0.5633, 0.2196, 0.5472, 0.2196, 0.5472, 0.2915, 0.4873, 0.2915, 0.4873, 0.2196, 0.3357, 0.7554, 0.3357, 0.9484, 0.3115, 0.9484, 0.3115, 0.7554, 0.7705, 0.5399, 0.7705, 0.5277, 0.7947, 0.5277, 0.7947, 0.5399, 0.3357, 0.9484, 0.3357, 0.9673, 0.3115, 0.9673, 0.3115, 0.9484, 0.7705, 0.3543, 0.7705, 0.2824, 0.7947, 0.2824, 0.7947, 0.3543, 0.3115, 0.9484, 0.3115, 0.9673, 0.302, 0.9673, 0.302, 0.9484, 0.2501, 0.9673, 0.2501, 0.9484, 0.2513, 0.9484, 0.2513, 0.9673, 0.7542, 0.5399, 0.7542, 0.5277, 0.7633, 0.5277, 0.7633, 0.5399, 0.626, 0.3036, 0.626, 0.2922, 0.6509, 0.2922, 0.6502, 0.3036, 0.6097, 0.04547, 0.6097, 0.03398, 0.6188, 0.03398, 0.6188, 0.04547, 0.7542, 0.2824, 0.7542, 0.2703, 0.7633, 0.2703, 0.7633, 0.2824, 0.7531, 0.3543, 0.7531, 0.2824, 0.7542, 0.2824, 0.7542, 0.3543, 0.4394, 0.8011, 0.4472, 0.8011, 0.4472, 0.8102, 0.4394, 0.8102, 0.626, 0.04547, 0.626, 0.03398, 0.6502, 0.03398, 0.6509, 0.04547, 0.6597, 0.2915, 0.6509, 0.2922, 0.6509, 0.1688, 0.6597, 0.1688, 0.8883, 0.7903, 0.6835, 0.7903, 0.6947, 0.6676, 0.8883, 0.6676, 0.6509, 0.04547, 0.6502, 0.03398, 0.6597, 0.03398, 0.6597, 0.04616, 0.2048, 0.9281, 0.2048, 1.0, 2.955e-08, 1.0, 2.64e-08, 0.9281, 0.2918, 0.9484, 0.2918, 0.7554, 0.3013, 0.7554, 0.3013, 0.9484, 0.8651, 0.5156, 0.8651, 0.4451, 0.8665, 0.4437, 0.8893, 0.4437, 0.8893, 0.5156, 0.2918, 0.9673, 0.2918, 0.9484, 0.3013, 0.9484, 0.3013, 0.9673, 0.6757, 0.545, 0.6835, 0.545, 0.6947, 0.6676, 0.6757, 0.6676, 0.3115, 0.7554, 0.3115, 0.9484, 0.302, 0.9484, 0.302, 0.7554, 0.7947, 0.2824, 0.7947, 0.2703, 0.8042, 0.2703, 0.8042, 0.2824, 0.6509, 0.04547, 0.6597, 0.04616, 0.6597, 0.1688, 0.6509, 0.1688, 0.6947, 0.2575, 0.6757, 0.2575, 0.6757, 0.1348, 0.6947, 0.1348, 0.8877, -1.047e-08, 0.8877, 0.01218, 0.6947, 0.01218, 0.6947, -2.032e-09, 0.8042, 0.5277, 0.7947, 0.5277, 0.7947, 0.4051, 0.8042, 0.4051, 0.6757, 0.01218, 0.6947, 0.01218, 0.6947, 0.1348, 0.6757, 0.1348, 0.8877, 0.2575, 0.8877, 0.2696, 0.6947, 0.2696, 0.6947, 0.2575, 0.7705, 0.2824, 0.7705, 0.2703, 0.7947, 0.2703, 0.7947, 0.2824, 0.4394, 0.8174, 0.4472, 0.8174, 0.4472, 0.8416, 0.4394, 0.8416, 0.7947, 0.5399, 0.7947, 0.5277, 0.8042, 0.5277, 0.8042, 0.5399, 0.8877, 0.2575, 0.6947, 0.2575, 0.6947, 0.1348, 0.8877, 0.1348, 0.2675, 0.9673, 0.2675, 0.9484, 0.2918, 0.9484, 0.2918, 0.9673, 0.6835, 0.7903, 0.6757, 0.7903, 0.6757, 0.6676, 0.6947, 0.6676, 0.2675, 0.9484, 0.2675, 0.7554, 0.2918, 0.7554, 0.2918, 0.9484, 0.2187, 0.9484, 0.2187, 0.7554, 0.2254, 0.7554, 0.2254, 0.9484, 0.7085, 0.3543, 0.7085, 0.2824, 0.7216, 0.2824, 0.7216, 0.3543, 0.4394, 0.7686, 0.4472, 0.7686, 0.4472, 0.7752, 0.4394, 0.7752, 0.5633, 0.3036, 0.5479, 0.3043, 0.5479, 0.2915, 0.5633, 0.2922, 0.6835, 0.545, 0.8883, 0.545, 0.8883, 0.6676, 0.6947, 0.6676, 0.4302, 0.8174, 0.438, 0.8174, 0.438, 0.8416, 0.4302, 0.8416, 0.6947, 0.2575, 0.6947, 0.2696, 0.6757, 0.2696, 0.6757, 0.2575, 0.6502, 0.3036, 0.6509, 0.2922, 0.6597, 0.2915, 0.6597, 0.3036, 0.6947, -2.032e-09, 0.6947, 0.01218, 0.6757, 0.01218, 0.6757, -1.205e-09, 0.6947, 0.01218, 0.8877, 0.01218, 0.8877, 0.1348, 0.6947, 0.1348, 0.7947, 0.2824, 0.8042, 0.2824, 0.8042, 0.4051, 0.7947, 0.4051, 0.8902, 0.2899, 0.8902, 0.271, 0.8909, 0.2703, 0.8997, 0.2703, 0.9004, 0.271, 0.9004, 0.2899, 0.675, 0.7214, 0.6597, 0.7214, 0.6597, 0.7085, 0.675, 0.7085, 0.5633, 0.04547, 0.5633, 0.03398, 0.5771, 0.03398, 0.5771, 0.04547, 0.5472, 0.04616, 0.5472, 0.118, 0.4873, 0.118, 0.4873, 0.04616, 0.2543, 0.3043, 0.2543, 0.2915, 0.2733, 0.2915, 0.2733, 0.3043, 0.7085, 0.5399, 0.7085, 0.5277, 0.7216, 0.5277, 0.7216, 0.5399, 0.2055, 0.9484, 0.2055, 0.7554, 0.2187, 0.7554, 0.2187, 0.9484, 0.000691, 0.118, 0.000691, 0.04616, 0.06065, 0.04616, 0.06065, 0.118, 0.8042, 0.3499, 0.8042, 0.3422, 0.816, 0.3422, 0.8174, 0.3436, 0.8174, 0.3499, 0.8968, 0.1741, 0.8968, 0.246, 0.889, 0.246, 0.889, 0.1741, 0.7085, 0.2824, 0.7085, 0.2703, 0.7216, 0.2703, 0.7216, 0.2824, 0.2254, 0.9673, 0.2254, 0.9484, 0.2501, 0.9484, 0.2501, 0.9673, 0.6188, 0.04547, 0.6188, 0.03398, 0.626, 0.03398, 0.626, 0.04547, 0.2603, 0.9673, 0.2603, 0.9484, 0.2675, 0.9484, 0.2675, 0.9673, 0.4394, 0.8102, 0.4472, 0.8102, 0.4472, 0.8174, 0.4394, 0.8174, 0.4302, 0.8102, 0.438, 0.8102, 0.438, 0.8174, 0.4302, 0.8174, 0.8651, 0.3499, 0.8651, 0.3436, 0.8665, 0.3422, 0.8893, 0.3422, 0.8893, 0.3499, 0.7633, 0.2824, 0.7633, 0.2703, 0.7705, 0.2703, 0.7705, 0.2824, 0.6188, 0.3036, 0.6188, 0.2922, 0.626, 0.2922, 0.626, 0.3036, 0.7633, 0.3543, 0.7633, 0.2824, 0.7705, 0.2824, 0.7705, 0.3543, 0.2603, 0.9484, 0.2603, 0.7554, 0.2675, 0.7554, 0.2675, 0.9484, 0.7633, 0.5399, 0.7633, 0.5277, 0.7705, 0.5277, 0.7705, 0.5399, 0.3429, 0.7554, 0.3429, 0.9484, 0.3357, 0.9484, 0.3357, 0.7554, 0.3531, 0.7554, 0.3531, 0.9484, 0.352, 0.9484, 0.352, 0.7554, 0.7531, 0.5399, 0.7531, 0.5277, 0.7542, 0.5277, 0.7542, 0.5399, 0.352, 0.9484, 0.352, 0.9673, 0.3429, 0.9673, 0.3429, 0.9484, 0.7542, 0.3543, 0.7542, 0.2824, 0.7633, 0.2824, 0.7633, 0.3543, 0.3531, 0.9484, 0.3531, 0.9673, 0.352, 0.9673, 0.352, 0.9484, 0.2501, 0.9484, 0.2501, 0.7554, 0.2513, 0.7554, 0.2513, 0.9484, 0.8488, 0.3422, 0.8488, 0.2703, 0.8579, 0.2703, 0.8579, 0.3422, 0.6085, 0.04547, 0.6085, 0.03398, 0.6097, 0.03398, 0.6097, 0.04547, 0.4394, 0.8, 0.4472, 0.8, 0.4472, 0.8011, 0.4394, 0.8011, 0.352, 0.7554, 0.352, 0.9484, 0.3429, 0.9484, 0.3429, 0.7554, 0.7531, 0.2824, 0.7531, 0.2703, 0.7542, 0.2703, 0.7542, 0.2824, 0.4302, 0.8, 0.438, 0.8, 0.438, 0.8011, 0.4302, 0.8011, 0.8902, 0.4836, 0.8902, 0.2899, 0.9004, 0.2899, 0.9004, 0.4829, 0.8997, 0.4836, 0.7216, 0.3543, 0.7216, 0.2824, 0.7283, 0.2824, 0.7283, 0.3543, 0.2187, 0.9673, 0.2187, 0.9484, 0.2254, 0.9484, 0.2254, 0.9673, 0.5771, 0.04547, 0.5771, 0.03398, 0.5838, 0.03398, 0.5838, 0.04547, 0.3845, 0.9484, 0.3845, 0.9673, 0.3778, 0.9673, 0.3778, 0.9484, 0.3429, 0.9484, 0.3429, 0.9673, 0.3357, 0.9673, 0.3357, 0.9484, 0.4302, 0.7686, 0.438, 0.7686, 0.438, 0.7752, 0.4302, 0.7752, 0.3845, 0.7554, 0.3845, 0.9484, 0.3778, 0.9484, 0.3778, 0.7554, 0.7216, 0.5399, 0.7216, 0.5277, 0.7283, 0.5277, 0.7283, 0.5399, 0.7117, 0.5399, 0.7117, 0.5438, 0.7104, 0.5438, 0.7104, 0.5399, 0.5771, 0.3036, 0.5771, 0.2922, 0.5838, 0.2922, 0.5838, 0.3036, 0.7216, 0.2824, 0.7216, 0.2703, 0.7283, 0.2703, 0.7283, 0.2824, 0.8042, 0.4437, 0.8042, 0.436, 0.8174, 0.436, 0.8174, 0.4424, 0.816, 0.4437, 0.4254, 0.7624, 0.4254, 0.7571, 0.4293, 0.7571, 0.4293, 0.7624, 0.7216, 0.5277, 0.7216, 0.4559, 0.7283, 0.4559, 0.7283, 0.5277, 0.7216, 0.362, 0.7216, 0.3543, 0.7283, 0.3543, 0.7283, 0.362, 0.404, 0.7561, 0.404, 0.7624, 0.404, 0.7624, 0.4027, 0.7601, 0.4027, 0.7561, 0.8488, 0.3499, 0.8488, 0.3422, 0.8579, 0.3422, 0.8579, 0.3499, 0.7542, 0.5277, 0.7542, 0.4559, 0.7633, 0.4559, 0.7633, 0.5277, 0.7542, 0.362, 0.7542, 0.3543, 0.7633, 0.3543, 0.7633, 0.362, 0.7633, 0.5277, 0.7633, 0.4559, 0.7705, 0.4559, 0.7705, 0.5277, 0.7633, 0.362, 0.7633, 0.3543, 0.7705, 0.3543, 0.7705, 0.362, 0.8665, 0.4437, 0.8651, 0.4424, 0.8651, 0.436, 0.8893, 0.436, 0.8893, 0.4437, 0.4254, 0.7624, 0.4293, 0.7624, 0.4293, 0.8055, 0.4254, 0.8055, 0.4097, 0.7561, 0.4097, 0.7624, 0.4097, 0.7624, 0.4084, 0.7601, 0.4084, 0.7561, 0.4097, 0.8486, 0.4097, 0.8549, 0.4084, 0.8549, 0.4084, 0.8509, 0.4097, 0.8486, 0.7085, 0.5277, 0.7085, 0.4559, 0.7216, 0.4559, 0.7216, 0.5277, 0.7085, 0.362, 0.7085, 0.3543, 0.7216, 0.3543, 0.7216, 0.362, 0.4153, 0.8486, 0.4153, 0.8549, 0.414, 0.8549, 0.414, 0.8509, 0.4153, 0.8486, 0.4153, 0.7561, 0.4153, 0.7624, 0.4153, 0.7624, 0.414, 0.7601, 0.414, 0.7561, 0.2048, 0.7547, 0.2048, 0.8266, 2.196e-08, 0.8266, 1.882e-08, 0.7547, 0.2048, 0.9204, 0.2048, 0.9281, 2.64e-08, 0.9281, 1.19e-08, 0.9204, 0.7531, 0.5277, 0.7531, 0.4559, 0.7542, 0.4559, 0.7542, 0.5277, 0.7531, 0.362, 0.7531, 0.3543, 0.7542, 0.3543, 0.7542, 0.362, 0.7705, 0.5277, 0.7705, 0.4559, 0.7947, 0.4559, 0.7947, 0.5277, 0.7705, 0.362, 0.7705, 0.3543, 0.7947, 0.3543, 0.7947, 0.362, 0.4302, 0.7554, 0.438, 0.7554, 0.438, 0.7686, 0.4302, 0.7686, 0.675, 0.629, 0.6597, 0.629, 0.6597, 0.5428, 0.675, 0.5428, 0.5633, 0.118, 0.5479, 0.118, 0.5479, 0.04616, 0.5633, 0.04547, 0.5472, 0.2119, 0.5472, 0.2196, 0.4873, 0.2196, 0.4873, 0.2119, 0.2543, 0.118, 0.2543, 0.04616, 0.2733, 0.04616, 0.2733, 0.118, 0.675, 0.6367, 0.6597, 0.6367, 0.6597, 0.629, 0.675, 0.629, 0.675, 0.5351, 0.6597, 0.5351, 0.6597, 0.4632, 0.675, 0.4632, 0.000691, 0.2196, 0.000691, 0.2119, 0.06065, 0.2119, 0.06065, 0.2196, 0.6097, 0.3036, 0.6097, 0.2922, 0.6188, 0.2922, 0.6188, 0.3036, 0.000691, 0.1257, 0.000691, 0.118, 0.06065, 0.118, 0.06065, 0.1257, 0.4394, 0.7554, 0.4472, 0.7554, 0.4472, 0.7686, 0.4394, 0.7686, 0.2543, 0.1257, 0.2543, 0.118, 0.2733, 0.118, 0.2733, 0.1257, 0.06065, 0.2915, 0.06065, 0.2196, 0.2543, 0.2196, 0.2543, 0.2915, 0.06065, 0.1257, 0.06065, 0.118, 0.2543, 0.118, 0.2543, 0.1257, 0.8893, 0.5156, 0.8893, 0.4437, 0.8902, 0.4437, 0.8902, 0.5156, 0.8895, 0.7896, 0.8895, 0.7177, 0.8904, 0.7177, 0.8904, 0.7896, 0.8895, 0.71, 0.8895, 0.6238, 0.8904, 0.6238, 0.8904, 0.71, 0.8893, 0.3499, 0.8893, 0.3422, 0.8902, 0.3422, 0.8902, 0.3499, 0.06065, 0.2196, 0.06065, 0.2119, 0.2543, 0.2119, 0.2543, 0.2196, 0.06065, 0.2119, 0.06065, 0.1257, 0.2543, 0.1257, 0.2543, 0.2119, 0.5633, 0.1257, 0.5479, 0.1257, 0.5479, 0.118, 0.5633, 0.118, 0.000691, 0.2119, 0.000691, 0.1257, 0.06065, 0.1257, 0.06065, 0.2119, 0.5633, 0.2196, 0.5479, 0.2196, 0.5479, 0.2119, 0.5633, 0.2119, 0.5633, 0.2119, 0.5479, 0.2119, 0.5479, 0.1257, 0.5633, 0.1257, 0.8968, 0.07255, 0.8968, 0.08027, 0.889, 0.08027, 0.889, 0.07255, 0.8968, 0.08027, 0.8968, 0.1664, 0.889, 0.1664, 0.889, 0.08027, 0.2543, 0.2196, 0.2543, 0.2119, 0.2733, 0.2119, 0.2733, 0.2196, 0.2543, 0.2119, 0.2543, 0.1257, 0.2733, 0.1257, 0.2733, 0.2119, 0.5472, 0.118, 0.5472, 0.1257, 0.4873, 0.1257, 0.4873, 0.118, 0.5472, 0.1257, 0.5472, 0.2119, 0.4873, 0.2119, 0.4873, 0.1257, 0.8968, 0.1664, 0.8968, 0.1741, 0.889, 0.1741, 0.889, 0.1664, 0.7705, 0.4559, 0.7705, 0.4482, 0.7947, 0.4482, 0.7947, 0.4559, 0.7705, 0.4482, 0.7705, 0.362, 0.7947, 0.362, 0.7947, 0.4482, 0.7531, 0.4559, 0.7531, 0.4482, 0.7542, 0.4482, 0.7542, 0.4559, 0.7531, 0.4482, 0.7531, 0.362, 0.7542, 0.362, 0.7542, 0.4482, 0.2048, 0.8266, 0.2048, 0.8343, 8.135e-09, 0.8343, 2.196e-08, 0.8266, 0.2048, 0.8343, 0.2048, 0.9204, 1.19e-08, 0.9204, 8.135e-09, 0.8343, 0.4783, 0.7603, 0.4739, 0.7603, 0.4739, 0.759, 0.4783, 0.759, 0.8651, 0.436, 0.8651, 0.3499, 0.8893, 0.3499, 0.8893, 0.436, 0.7085, 0.4559, 0.7085, 0.4482, 0.7216, 0.4482, 0.7216, 0.4559, 0.7085, 0.4482, 0.7085, 0.362, 0.7216, 0.362, 0.7216, 0.4482, 0.4822, 0.7603, 0.4783, 0.7603, 0.4783, 0.759, 0.4822, 0.759, 0.8042, 0.436, 0.8042, 0.3499, 0.8174, 0.3499, 0.8174, 0.436, 0.414, 0.7561, 0.414, 0.7601, 0.4117, 0.7624, 0.4111, 0.7624, 0.4111, 0.7576, 0.4126, 0.7561, 0.8579, 0.436, 0.8579, 0.3499, 0.8651, 0.3499, 0.8651, 0.436, 0.7633, 0.4559, 0.7633, 0.4482, 0.7705, 0.4482, 0.7705, 0.4559, 0.7633, 0.4482, 0.7633, 0.362, 0.7705, 0.362, 0.7705, 0.4482, 0.7542, 0.4559, 0.7542, 0.4482, 0.7633, 0.4482, 0.7633, 0.4559, 0.7542, 0.4482, 0.7542, 0.362, 0.7633, 0.362, 0.7633, 0.4482, 0.8255, 0.3422, 0.8241, 0.3408, 0.8241, 0.2703, 0.8488, 0.2703, 0.8488, 0.3422, 0.8488, 0.436, 0.8488, 0.3499, 0.8579, 0.3499, 0.8579, 0.436, 0.7216, 0.4559, 0.7216, 0.4482, 0.7283, 0.4482, 0.7283, 0.4559, 0.7216, 0.4482, 0.7216, 0.362, 0.7283, 0.362, 0.7283, 0.4482, 0.8579, 0.5156, 0.8579, 0.4451, 0.8593, 0.4437, 0.8637, 0.4437, 0.8651, 0.4451, 0.8651, 0.5156, 0.8174, 0.436, 0.8174, 0.3499, 0.8241, 0.3499, 0.8241, 0.436, 0.4197, 0.7561, 0.4197, 0.7601, 0.4173, 0.7624, 0.4167, 0.7624, 0.4167, 0.7576, 0.4183, 0.7561, 0.3998, 0.7624, 0.4004, 0.7624, 0.4027, 0.7648, 0.4027, 0.8055, 0.3998, 0.8055, 0.4663, 0.7547, 0.4663, 0.7619, 0.4633, 0.7619, 0.4619, 0.7605, 0.4619, 0.7561, 0.4633, 0.7547, 0.4822, 0.759, 0.4783, 0.759, 0.4783, 0.7571, 0.4822, 0.7571, 0.4027, 0.7561, 0.4027, 0.7601, 0.4004, 0.7624, 0.3998, 0.7624, 0.3998, 0.7576, 0.4013, 0.7561, 0.8579, 0.3422, 0.8579, 0.2703, 0.8651, 0.2703, 0.8651, 0.3408, 0.8637, 0.3422, 0.4167, 0.7624, 0.4173, 0.7624, 0.4197, 0.7648, 0.4197, 0.8055, 0.4167, 0.8055, 0.8042, 0.5156, 0.8042, 0.4437, 0.816, 0.4437, 0.8174, 0.4451, 0.8174, 0.5156, 0.8042, 0.3422, 0.8042, 0.2703, 0.8174, 0.2703, 0.8174, 0.3408, 0.816, 0.3422, 0.4552, 0.8385, 0.448, 0.8385, 0.448, 0.7978, 0.4552, 0.7978, 0.4552, 0.7571, 0.4619, 0.7571, 0.4619, 0.7978, 0.4552, 0.7978, 0.7104, 0.5399, 0.7104, 0.5438, 0.7085, 0.5438, 0.7085, 0.5399, 0.8488, 0.5156, 0.8488, 0.4437, 0.8565, 0.4437, 0.8579, 0.4451, 0.8579, 0.5156, 0.8665, 0.3422, 0.8651, 0.3408, 0.8651, 0.2703, 0.8893, 0.2703, 0.8893, 0.3422, 0.421, 0.8539, 0.421, 0.8486, 0.4254, 0.8486, 0.4254, 0.8539, 0.4726, 0.7561, 0.4726, 0.7605, 0.4706, 0.7605, 0.4706, 0.7561, 0.404, 0.8486, 0.404, 0.8563, 0.404, 0.8563, 0.4027, 0.8549, 0.4027, 0.8509, 0.404, 0.8486, 0.4117, 0.8486, 0.414, 0.8509, 0.414, 0.8549, 0.4126, 0.8549, 0.4111, 0.8533, 0.4111, 0.8486, 0.4084, 0.7561, 0.4084, 0.7601, 0.406, 0.7624, 0.4054, 0.7624, 0.4054, 0.7576, 0.407, 0.7561, 0.421, 0.7624, 0.4254, 0.7624, 0.4254, 0.8055, 0.421, 0.8055, 0.4173, 0.8486, 0.4197, 0.8509, 0.4197, 0.8549, 0.4183, 0.8549, 0.4167, 0.8533, 0.4167, 0.8486, 0.406, 0.8486, 0.4084, 0.8509, 0.4084, 0.8549, 0.407, 0.8549, 0.4054, 0.8533, 0.4054, 0.8486, 0.8241, 0.3499, 0.8241, 0.3436, 0.8255, 0.3422, 0.8488, 0.3422, 0.8488, 0.3499, 0.4027, 0.8462, 0.4004, 0.8486, 0.3998, 0.8486, 0.3998, 0.8055, 0.4027, 0.8055, 0.4254, 0.8539, 0.4254, 0.8486, 0.4293, 0.8486, 0.4293, 0.8539, 0.4619, 0.8385, 0.4552, 0.8385, 0.4552, 0.7978, 0.4619, 0.7978, 0.675, 0.5443, 0.675, 0.5443, 0.675, 0.5443, 0.675, 0.5443, 0.675, 0.5443, 0.675, 0.5443, 0.675, 0.5443, 0.675, 0.5443, 0.421, 0.7624, 0.421, 0.7571, 0.4254, 0.7571, 0.4254, 0.7624, 0.4197, 0.8462, 0.4173, 0.8486, 0.4167, 0.8486, 0.4167, 0.8055, 0.4197, 0.8055, 0.4004, 0.8486, 0.4027, 0.8509, 0.4027, 0.8549, 0.4013, 0.8549, 0.3998, 0.8533, 0.3998, 0.8486, 0.4706, 0.7547, 0.4706, 0.7614, 0.4676, 0.7614, 0.4663, 0.76, 0.4663, 0.7561, 0.4676, 0.7547, 0.4783, 0.7547, 0.4822, 0.7547, 0.4822, 0.7571, 0.4783, 0.7571, 0.4739, 0.7547, 0.4739, 0.7605, 0.4726, 0.7605, 0.4726, 0.7561, 0.4739, 0.7547, 0.675, 0.5443, 0.675, 0.5443, 0.675, 0.5443, 0.675, 0.5443, 0.4254, 0.8486, 0.421, 0.8486, 0.421, 0.8055, 0.4254, 0.8055, 0.675, 0.5443, 0.675, 0.5443, 0.675, 0.5443, 0.675, 0.5443, 0.414, 0.8462, 0.4117, 0.8486, 0.4111, 0.8486, 0.4111, 0.8055, 0.414, 0.8055, 0.4293, 0.8486, 0.4254, 0.8486, 0.4254, 0.8055, 0.4293, 0.8055, 0.4111, 0.7624, 0.4117, 0.7624, 0.414, 0.7648, 0.414, 0.8055, 0.4111, 0.8055, 0.8174, 0.5156, 0.8174, 0.4451, 0.8188, 0.4437, 0.8227, 0.4437, 0.8241, 0.4451, 0.8241, 0.5156, 0.448, 0.7571, 0.4552, 0.7571, 0.4552, 0.7978, 0.448, 0.7978, 0.4054, 0.7624, 0.406, 0.7624, 0.4084, 0.7648, 0.4084, 0.8055, 0.4054, 0.8055, 0.8488, 0.4437, 0.8488, 0.436, 0.8579, 0.436, 0.8579, 0.4424, 0.8565, 0.4437, 0.4084, 0.8462, 0.406, 0.8486, 0.4054, 0.8486, 0.4054, 0.8055, 0.4084, 0.8055, 0.7283, 0.4482, 0.7283, 0.362, 0.7531, 0.362, 0.7531, 0.4482, 0.7283, 0.4559, 0.7283, 0.4482, 0.7531, 0.4482, 0.7531, 0.4559, 0.8241, 0.436, 0.8241, 0.3499, 0.8488, 0.3499, 0.8488, 0.436, 0.421, 0.8486, 0.421, 0.8549, 0.4197, 0.8549, 0.4197, 0.8509, 0.421, 0.8486, 0.8241, 0.5156, 0.8241, 0.4451, 0.8255, 0.4437, 0.8488, 0.4437, 0.8488, 0.5156, 0.8255, 0.4437, 0.8241, 0.4424, 0.8241, 0.436, 0.8488, 0.436, 0.8488, 0.4437, 0.7283, 0.362, 0.7283, 0.3543, 0.7531, 0.3543, 0.7531, 0.362, 0.7283, 0.5277, 0.7283, 0.4559, 0.7531, 0.4559, 0.7531, 0.5277, 0.3778, 0.9484, 0.3778, 0.9673, 0.3531, 0.9673, 0.3531, 0.9484, 0.7283, 0.3543, 0.7283, 0.2824, 0.7531, 0.2824, 0.7531, 0.3543, 0.2254, 0.9484, 0.2254, 0.7554, 0.2501, 0.7554, 0.2501, 0.9484, 0.5838, 0.04547, 0.5838, 0.03398, 0.6085, 0.03398, 0.6085, 0.04547, 0.3778, 0.7554, 0.3778, 0.9484, 0.3531, 0.9484, 0.3531, 0.7554, 0.4302, 0.7752, 0.438, 0.7752, 0.438, 0.8, 0.4302, 0.8, 0.5838, 0.3036, 0.5838, 0.2922, 0.6085, 0.2922, 0.6085, 0.3036, 0.4394, 0.7752, 0.4472, 0.7752, 0.4472, 0.8, 0.4394, 0.8, 0.7283, 0.5399, 0.7283, 0.5277, 0.7531, 0.5277, 0.7531, 0.5399, 0.421, 0.7561, 0.421, 0.7624, 0.421, 0.7624, 0.4197, 0.7601, 0.4197, 0.7561, 0.675, 0.5428, 0.6597, 0.5428, 0.6597, 0.5351, 0.675, 0.5351, 0.7283, 0.2824, 0.7283, 0.2703, 0.7531, 0.2703, 0.7531, 0.2824, 0.8883, 0.6161, 0.8883, 0.5443, 0.8895, 0.5443, 0.8895, 0.6161, 0.8883, 0.7896, 0.8883, 0.7177, 0.8895, 0.7177, 0.8895, 0.7896, 0.8883, 0.6238, 0.8883, 0.6161, 0.8895, 0.6161, 0.8895, 0.6238, 0.8883, 0.7177, 0.8883, 0.71, 0.8895, 0.71, 0.8895, 0.7177, 0.8883, 0.71, 0.8883, 0.6238, 0.8895, 0.6238, 0.8895, 0.71, 0.8893, 0.436, 0.8893, 0.3499, 0.8902, 0.3499, 0.8902, 0.436, 0.8895, 0.7177, 0.8895, 0.71, 0.8904, 0.71, 0.8904, 0.7177, 0.8893, 0.4437, 0.8893, 0.436, 0.8902, 0.436, 0.8902, 0.4437, 0.4302, 0.8, 0.4302, 0.8011, 0.4293, 0.8011, 0.4293, 0.8, 0.4472, 0.8011, 0.4472, 0.8, 0.448, 0.8, 0.448, 0.8011, 0.8893, 0.3422, 0.8893, 0.2703, 0.8902, 0.2703, 0.8902, 0.3422, 0.8895, 0.6238, 0.8895, 0.6161, 0.8904, 0.6161, 0.8904, 0.6238, 0.4097, 0.7624, 0.4084, 0.7648, 0.406, 0.7624, 0.4084, 0.7601, 0.414, 0.8462, 0.4153, 0.8486, 0.414, 0.8509, 0.4117, 0.8486, 0.404, 0.7624, 0.4027, 0.7648, 0.4004, 0.7624, 0.4027, 0.7601, 0.4197, 0.8462, 0.421, 0.8486, 0.4197, 0.8509, 0.4173, 0.8486, 0.4084, 0.8462, 0.4097, 0.8486, 0.4084, 0.8509, 0.406, 0.8486, 0.4153, 0.7624, 0.414, 0.7648, 0.4117, 0.7624, 0.414, 0.7601, 0.4027, 0.8462, 0.404, 0.8486, 0.4027, 0.8509, 0.4004, 0.8486, 0.421, 0.7624, 0.4197, 0.7648, 0.4173, 0.7624, 0.4197, 0.7601, 0.448, 0.7547, 0.4552, 0.7547, 0.4552, 0.7571, 0.448, 0.7571, 0.448, 0.8385, 0.4552, 0.8385, 0.4552, 0.8408, 0.448, 0.8408, 0.4552, 0.7547, 0.4619, 0.7547, 0.4619, 0.7571, 0.4552, 0.7571, 0.4552, 0.8385, 0.4619, 0.8385, 0.4619, 0.8408, 0.4552, 0.8408, 0.4739, 0.7547, 0.4783, 0.7547, 0.4783, 0.7571, 0.4739, 0.7571, 0.421, 0.7547, 0.4254, 0.7547, 0.4254, 0.7571, 0.421, 0.7571, 0.4254, 0.7547, 0.4293, 0.7547, 0.4293, 0.7571, 0.4254, 0.7571, 0.4783, 0.759, 0.4739, 0.759, 0.4739, 0.7571, 0.4783, 0.7571, 0.8188, 0.3422, 0.8174, 0.3436, 0.816, 0.3422, 0.8174, 0.3408, 0.8174, 0.4424, 0.8188, 0.4437, 0.8174, 0.4451, 0.816, 0.4437, 0.8651, 0.3436, 0.8637, 0.3422, 0.8651, 0.3408, 0.8665, 0.3422, 0.8637, 0.4437, 0.8651, 0.4424, 0.8665, 0.4437, 0.8651, 0.4451, 0.8579, 0.4424, 0.8593, 0.4437, 0.8579, 0.4451, 0.8565, 0.4437, 0.8241, 0.3436, 0.8227, 0.3422, 0.8241, 0.3408, 0.8255, 0.3422, 0.8227, 0.4437, 0.8241, 0.4424, 0.8255, 0.4437, 0.8241, 0.4451, 0.7131, 0.5399, 0.7117, 0.5413, 0.7117, 0.5399, 0.421, 0.8563, 0.4197, 0.8563, 0.4197, 0.8549, 0.421, 0.8549, 0.4097, 0.8563, 0.4084, 0.8563, 0.4084, 0.8549, 0.4097, 0.8549, 0.4097, 0.7561, 0.4084, 0.7561, 0.4084, 0.7547, 0.4097, 0.7547, 0.421, 0.7561, 0.4197, 0.7561, 0.4197, 0.7547, 0.421, 0.7547, 0.414, 0.7547, 0.4153, 0.7547, 0.4153, 0.7561, 0.414, 0.7561, 0.4027, 0.7547, 0.404, 0.7547, 0.404, 0.7561, 0.4027, 0.7561, 0.414, 0.8549, 0.4153, 0.8549, 0.4153, 0.8563, 0.414, 0.8563, 0.4153, 0.8055, 0.4153, 0.7624, 0.4167, 0.7624, 0.4167, 0.8055, 0.3984, 0.8486, 0.3984, 0.8055, 0.3998, 0.8055, 0.3998, 0.8486, 0.4153, 0.8486, 0.4153, 0.8055, 0.4167, 0.8055, 0.4167, 0.8486, 0.4097, 0.8055, 0.4097, 0.7624, 0.4111, 0.7624, 0.4111, 0.8055, 0.3998, 0.7624, 0.3998, 0.8055, 0.3984, 0.8055, 0.3984, 0.7624, 0.4111, 0.8055, 0.4111, 0.8486, 0.4097, 0.8486, 0.4097, 0.8055, 0.404, 0.8055, 0.404, 0.7624, 0.4054, 0.7624, 0.4054, 0.8055, 0.404, 0.8486, 0.404, 0.8055, 0.4054, 0.8055, 0.4054, 0.8486, 0.407, 0.7561, 0.4054, 0.7576, 0.404, 0.7571, 0.4064, 0.7547, 0.4167, 0.8533, 0.4183, 0.8549, 0.4177, 0.8563, 0.4153, 0.8539, 0.4054, 0.8533, 0.407, 0.8549, 0.4064, 0.8563, 0.404, 0.8539, 0.4183, 0.7561, 0.4167, 0.7576, 0.4153, 0.7571, 0.4177, 0.7547, 0.4013, 0.7561, 0.3998, 0.7576, 0.3984, 0.7571, 0.4008, 0.7547, 0.4111, 0.8533, 0.4126, 0.8549, 0.4121, 0.8563, 0.4097, 0.8539, 0.3998, 0.8533, 0.4013, 0.8549, 0.4008, 0.8563, 0.3984, 0.8539, 0.4126, 0.7561, 0.4111, 0.7576, 0.4097, 0.7571, 0.4121, 0.7547, 0.4064, 0.7547, 0.4084, 0.7547, 0.4084, 0.7561, 0.407, 0.7561, 0.404, 0.7624, 0.404, 0.7571, 0.4054, 0.7576, 0.4054, 0.7624, 0.414, 0.8563, 0.4121, 0.8563, 0.4126, 0.8549, 0.414, 0.8549, 0.4097, 0.8539, 0.4097, 0.8486, 0.4111, 0.8486, 0.4111, 0.8533, 0.4008, 0.7547, 0.4027, 0.7547, 0.4027, 0.7561, 0.4013, 0.7561, 0.3984, 0.7624, 0.3984, 0.7571, 0.3998, 0.7576, 0.3998, 0.7624, 0.4197, 0.8563, 0.4177, 0.8563, 0.4183, 0.8549, 0.4197, 0.8549, 0.4153, 0.8539, 0.4153, 0.8486, 0.4167, 0.8486, 0.4167, 0.8533, 0.4084, 0.8563, 0.4064, 0.8563, 0.407, 0.8549, 0.4084, 0.8549, 0.404, 0.8539, 0.404, 0.8486, 0.4054, 0.8486, 0.4054, 0.8533, 0.4121, 0.7547, 0.414, 0.7547, 0.414, 0.7561, 0.4126, 0.7561, 0.4097, 0.7624, 0.4097, 0.7571, 0.4111, 0.7576, 0.4111, 0.7624, 0.4027, 0.8563, 0.4008, 0.8563, 0.4013, 0.8549, 0.4027, 0.8549, 0.3984, 0.8539, 0.3984, 0.8486, 0.3998, 0.8486, 0.3998, 0.8533, 0.4177, 0.7547, 0.4197, 0.7547, 0.4197, 0.7561, 0.4183, 0.7561, 0.4153, 0.7624, 0.4153, 0.7571, 0.4167, 0.7576, 0.4167, 0.7624, 0.8188, 0.3422, 0.8174, 0.3408, 0.8174, 0.2703, 0.8241, 0.2703, 0.8241, 0.3408, 0.8227, 0.3422, 0.7085, 0.5436, 0.7078, 0.5443, 0.7078, 0.5436, 0.6924, 0.5436, 0.6924, 0.5443, 0.6917, 0.5436, 0.7078, 0.271, 0.7078, 0.2703, 0.7085, 0.271, 0.6917, 0.271, 0.6924, 0.2703, 0.6924, 0.271, 0.6911, 0.271, 0.6911, 0.2703, 0.6917, 0.271, 0.675, 0.271, 0.6757, 0.2703, 0.6757, 0.271, 0.6911, 0.5443, 0.6911, 0.5436, 0.6917, 0.5436, 0.675, 0.5436, 0.6757, 0.5436, 0.6757, 0.5443, 0.4866, 0.3043, 0.4873, 0.3036, 0.488, 0.3043, 0.4873, 0.305, 0.4873, 0.03398, 0.4866, 0.03328, 0.4873, 0.03259, 0.488, 0.03328, 0.675, 0.2696, 0.6757, 0.2696, 0.6757, 0.2703, 0.3013, 0.7547, 0.302, 0.7554, 0.3013, 0.7554, 0.3013, 0.968, 0.3013, 0.9673, 0.302, 0.9673, 0.8877, 0.2703, 0.8877, 0.2696, 0.8883, 0.2696, 0.7085, 0.5246, 0.7085, 0.5436, 0.7078, 0.5436, 0.7078, 0.5246, 0.7078, 0.5443, 0.6924, 0.5443, 0.6924, 0.5436, 0.7078, 0.5436, 0.6917, 0.331, 0.6917, 0.271, 0.6924, 0.271, 0.6924, 0.331, 0.6924, 0.2703, 0.7078, 0.2703, 0.7078, 0.271, 0.6924, 0.271, 0.5472, 0.03328, 0.5472, 4.412e-09, 0.5479, 4.381e-09, 0.5479, 0.03328, 0.000691, 0.3043, 0.000691, 0.7547, -4.657e-09, 0.7547, 1.503e-08, 0.3043, 0.6757, 0.5436, 0.6911, 0.5436, 0.6911, 0.5443, 0.6757, 0.5443, 0.6917, 0.4836, 0.6917, 0.5436, 0.6911, 0.5436, 0.6911, 0.4836, 0.675, 0.2899, 0.675, 0.271, 0.6757, 0.271, 0.6757, 0.2899, 0.6757, 0.2703, 0.6911, 0.2703, 0.6911, 0.271, 0.6757, 0.271, 0.2747, 0.3043, 0.2747, 0.7547, 0.274, 0.7547, 0.274, 0.3036, 0.2733, 0.03328, 0.2733, 1.195e-08, 0.274, 1.198e-08, 0.274, 0.03328, 0.5472, 0.7547, 0.5472, 0.3043, 0.5479, 0.3043, 0.5479, 0.7547, 0.000691, 0.2915, 0.000691, 0.3043, 1.503e-08, 0.3043, 1.559e-08, 0.2915, 0.2733, 0.7547, 0.2733, 0.3043, 0.274, 0.3043, 0.274, 0.7547, 0.7085, 0.271, 0.7085, 0.331, 0.7078, 0.331, 0.7078, 0.271, 0.6917, 0.5246, 0.6917, 0.331, 0.6924, 0.331, 0.6924, 0.5246, 0.6917, 0.2899, 0.6917, 0.4836, 0.6911, 0.4836, 0.6911, 0.2899, 0.675, 0.5436, 0.675, 0.4836, 0.6757, 0.4836, 0.6757, 0.5436, 0.5472, 0.04616, 0.5472, 0.03328, 0.5479, 0.03328, 0.5479, 0.04616, 0.2733, 0.04616, 0.2733, 0.03328, 0.274, 0.03328, 0.274, 0.04616, 0.000691, 3.021e-11, 0.000691, 0.03328, 2.688e-08, 0.03328, 2.833e-08, 1.238e-15, 0.2747, 1.633e-08, 0.2747, 0.03328, 0.274, 0.03398, 0.274, 1.636e-08, 0.7085, 0.331, 0.7085, 0.5246, 0.7078, 0.5246, 0.7078, 0.331, 0.675, 0.4836, 0.675, 0.2899, 0.6757, 0.2899, 0.6757, 0.4836, 0.6917, 0.5436, 0.6917, 0.5246, 0.6924, 0.5246, 0.6924, 0.5436, 0.6917, 0.271, 0.6917, 0.2899, 0.6911, 0.2899, 0.6911, 0.271, 0.000691, 0.03328, 0.000691, 0.04616, 2.631e-08, 0.04616, 2.688e-08, 0.03328, 0.5472, 0.118, 0.5472, 0.04616, 0.5479, 0.04616, 0.5479, 0.118, 0.2733, 0.118, 0.2733, 0.04616, 0.274, 0.04616, 0.274, 0.118, 0.000691, 0.2196, 0.000691, 0.2915, 1.559e-08, 0.2915, 3.29e-08, 0.2196, 0.889, 0.1741, 0.889, 0.246, 0.8883, 0.2467, 0.8883, 0.1741, 0.5472, 0.3043, 0.5472, 0.2915, 0.5479, 0.2915, 0.5479, 0.3043, 0.2733, 0.3043, 0.2733, 0.2915, 0.274, 0.2915, 0.274, 0.3043, 0.2187, 0.7554, 0.2055, 0.7554, 0.2055, 0.7547, 0.2187, 0.7547, 0.3357, 0.968, 0.3115, 0.968, 0.3115, 0.9673, 0.3357, 0.9673, 0.4387, 0.7686, 0.4387, 0.7547, 0.4394, 0.7554, 0.4394, 0.7686, 0.3845, 0.7547, 0.3977, 0.7547, 0.3977, 0.7554, 0.3845, 0.7554, 0.2501, 0.9673, 0.2513, 0.9673, 0.2513, 0.968, 0.2501, 0.968, 0.438, 0.7686, 0.438, 0.7554, 0.4387, 0.7547, 0.4387, 0.7686, 0.3531, 0.968, 0.352, 0.968, 0.352, 0.9673, 0.3531, 0.9673, 0.3013, 0.968, 0.2918, 0.968, 0.2918, 0.9673, 0.3013, 0.9673, 0.4387, 0.8102, 0.4387, 0.8011, 0.4394, 0.8011, 0.4394, 0.8102, 0.2675, 0.7547, 0.2918, 0.7547, 0.2918, 0.7554, 0.2675, 0.7554, 0.3357, 0.7554, 0.3115, 0.7554, 0.3115, 0.7547, 0.3357, 0.7547, 0.2603, 0.968, 0.2513, 0.968, 0.2513, 0.9673, 0.2603, 0.9673, 0.438, 0.8102, 0.438, 0.8011, 0.4387, 0.8011, 0.4387, 0.8102, 0.6757, 0.2575, 0.6757, 0.2696, 0.675, 0.2696, 0.675, 0.2575, 0.6947, 0.2703, 0.6757, 0.2703, 0.6757, 0.2696, 0.6947, 0.2696, 0.8877, 0.01218, 0.8877, -1.047e-08, 0.8883, -1.05e-08, 0.8883, 0.01218, 0.302, 0.9484, 0.302, 0.9673, 0.3013, 0.9673, 0.3013, 0.9484, 0.8877, 0.2703, 0.6947, 0.2703, 0.6947, 0.2696, 0.8877, 0.2696, 0.302, 0.7554, 0.302, 0.9484, 0.3013, 0.9484, 0.3013, 0.7554, 0.6757, -1.205e-09, 0.6757, 0.01218, 0.675, 0.01218, 0.675, -1.174e-09, 0.8877, 0.2696, 0.8877, 0.2575, 0.8883, 0.2575, 0.8883, 0.2696, 0.675, 0.1348, 0.675, 0.01218, 0.6757, 0.01218, 0.6757, 0.1348, 0.302, 0.9673, 0.3115, 0.9673, 0.3115, 0.968, 0.302, 0.968, 0.302, 0.7547, 0.3115, 0.7547, 0.3115, 0.7554, 0.302, 0.7554, 0.2918, 0.7547, 0.3013, 0.7547, 0.3013, 0.7554, 0.2918, 0.7554, 0.438, 0.7752, 0.438, 0.7686, 0.4387, 0.7686, 0.4387, 0.7752, 0.2055, 0.9673, 0.2187, 0.9673, 0.2187, 0.968, 0.2048, 0.968, 0.8883, 0.1348, 0.8883, 0.2575, 0.8877, 0.2575, 0.8877, 0.1348, 0.3778, 0.7547, 0.3845, 0.7547, 0.3845, 0.7554, 0.3778, 0.7554, 0.2254, 0.7554, 0.2187, 0.7554, 0.2187, 0.7547, 0.2254, 0.7547, 0.4387, 0.7752, 0.4387, 0.7686, 0.4394, 0.7686, 0.4394, 0.7752, 0.6757, 0.545, 0.6757, 0.6676, 0.675, 0.6676, 0.675, 0.5443, 0.675, 0.791, 0.675, 0.6676, 0.6757, 0.6676, 0.6757, 0.7903, 0.8883, 0.01218, 0.8883, 0.1348, 0.8877, 0.1348, 0.8877, 0.01218, 0.6757, 0.1348, 0.6757, 0.2575, 0.675, 0.2575, 0.675, 0.1348, 0.3984, 0.968, 0.3845, 0.968, 0.3845, 0.9673, 0.3977, 0.9673, 0.3429, 0.968, 0.3357, 0.968, 0.3357, 0.9673, 0.3429, 0.9673, 0.4387, 0.8423, 0.4387, 0.8174, 0.4394, 0.8174, 0.4394, 0.8416, 0.2603, 0.7547, 0.2675, 0.7547, 0.2675, 0.7554, 0.2603, 0.7554, 0.3429, 0.7554, 0.3357, 0.7554, 0.3357, 0.7547, 0.3429, 0.7547, 0.2918, 0.968, 0.2675, 0.968, 0.2675, 0.9673, 0.2918, 0.9673, 0.438, 0.8416, 0.438, 0.8174, 0.4387, 0.8174, 0.4387, 0.8423, 0.4387, 0.8174, 0.4387, 0.8102, 0.4394, 0.8102, 0.4394, 0.8174, 0.2675, 0.968, 0.2603, 0.968, 0.2603, 0.9673, 0.2675, 0.9673, 0.438, 0.8174, 0.438, 0.8102, 0.4387, 0.8102, 0.4387, 0.8174, 0.352, 0.968, 0.3429, 0.968, 0.3429, 0.9673, 0.352, 0.9673, 0.2513, 0.7547, 0.2603, 0.7547, 0.2603, 0.7554, 0.2513, 0.7554, 0.352, 0.7554, 0.3429, 0.7554, 0.3429, 0.7547, 0.352, 0.7547, 0.2187, 0.9673, 0.2254, 0.9673, 0.2254, 0.968, 0.2187, 0.968, 0.3845, 0.968, 0.3778, 0.968, 0.3778, 0.9673, 0.3845, 0.9673, 0.438, 0.8, 0.438, 0.7752, 0.4387, 0.7752, 0.4387, 0.8, 0.3531, 0.7547, 0.3778, 0.7547, 0.3778, 0.7554, 0.3531, 0.7554, 0.2501, 0.7554, 0.2254, 0.7554, 0.2254, 0.7547, 0.2501, 0.7547, 0.4387, 0.8, 0.4387, 0.7752, 0.4394, 0.7752, 0.4394, 0.8, 0.5472, 0.2915, 0.5472, 0.2196, 0.5479, 0.2196, 0.5479, 0.2915, 0.5472, 0.1257, 0.5472, 0.118, 0.5479, 0.118, 0.5479, 0.1257, 0.2733, 0.2915, 0.2733, 0.2196, 0.274, 0.2196, 0.274, 0.2915, 0.2733, 0.1257, 0.2733, 0.118, 0.274, 0.118, 0.274, 0.1257, 0.000691, 0.04616, 0.000691, 0.118, 3.734e-08, 0.118, 2.631e-08, 0.04616, 0.000691, 0.2119, 0.000691, 0.2196, 3.29e-08, 0.2196, 3.324e-08, 0.2119, 0.889, 0.000691, 0.889, 0.07255, 0.8883, 0.07255, 0.8883, 1.783e-08, 0.889, 0.1664, 0.889, 0.1741, 0.8883, 0.1741, 0.8883, 0.1664, 0.5472, 0.2196, 0.5472, 0.2119, 0.5479, 0.2119, 0.5479, 0.2196, 0.5472, 0.2119, 0.5472, 0.1257, 0.5479, 0.1257, 0.5479, 0.2119, 0.2733, 0.2196, 0.2733, 0.2119, 0.274, 0.2119, 0.274, 0.2196, 0.2733, 0.2119, 0.2733, 0.1257, 0.274, 0.1257, 0.274, 0.2119, 0.000691, 0.118, 0.000691, 0.1257, 3.7e-08, 0.1257, 3.734e-08, 0.118, 0.000691, 0.1257, 0.000691, 0.2119, 3.324e-08, 0.2119, 3.7e-08, 0.1257, 0.889, 0.07255, 0.889, 0.08027, 0.8883, 0.08027, 0.8883, 0.07255, 0.889, 0.08027, 0.889, 0.1664, 0.8883, 0.1664, 0.8883, 0.08027, 0.2254, 0.9673, 0.2501, 0.9673, 0.2501, 0.968, 0.2254, 0.968, 0.3778, 0.968, 0.3531, 0.968, 0.3531, 0.9673, 0.3778, 0.9673, 0.438, 0.8011, 0.438, 0.8, 0.4387, 0.8, 0.4387, 0.8011, 0.352, 0.7547, 0.3531, 0.7547, 0.3531, 0.7554, 0.352, 0.7554, 0.2513, 0.7554, 0.2501, 0.7554, 0.2501, 0.7547, 0.2513, 0.7547, 0.4387, 0.8011, 0.4387, 0.8, 0.4394, 0.8, 0.4394, 0.8011, 0.7078, 0.5436, 0.6924, 0.5436, 0.6924, 0.5246, 0.7078, 0.5246, 0.5633, 0.04547, 0.5479, 0.04616, 0.5633, 0.03398])
me_cube_001.update()
me_cube_002 = bpy.data.meshes.new('Cube.002')
me_cube_002.from_pydata([(-0.2723, -0.2723, 6.982), (-0.2723, 0.2723, 6.982), (0.2723, -0.2723, 6.982), (0.2723, 0.2723, 6.982), (-0.1868, -0.1868, 0.03466), (-0.2022, -0.2022, 0.04442), (-0.1872, -0.2252, 0.07267), (-0.2024, -0.2153, 0.05742), (-0.2252, -0.1872, 0.07267), (-0.2153, -0.2024, 0.05742), (-0.2615, -0.2995, 6.944), (-0.277, -0.2899, 6.959), (-0.2995, -0.2615, 6.944), (-0.2899, -0.277, 6.959), (-0.1868, 0.1868, 0.03466), (-0.2022, 0.2022, 0.04442), (-0.2252, 0.1872, 0.07267), (-0.2153, 0.2024, 0.05742), (-0.1872, 0.2252, 0.07267), (-0.2024, 0.2153, 0.05742), (-0.2615, 0.2995, 6.944), (-0.277, 0.2899, 6.959), (-0.2995, 0.2615, 6.944), (-0.2899, 0.277, 6.959), (0.1868, -0.1868, 0.03466), (0.2022, -0.2022, 0.04442), (0.2252, -0.1872, 0.07267), (0.2153, -0.2024, 0.05742), (0.1872, -0.2252, 0.07267), (0.2024, -0.2153, 0.05742), (0.2615, -0.2995, 6.944), (0.277, -0.2899, 6.959), (0.2995, -0.2615, 6.944), (0.2899, -0.277, 6.959), (0.1868, 0.1868, 0.03466), (0.2022, 0.2022, 0.04442), (0.1872, 0.2252, 0.07267), (0.2024, 0.2153, 0.05742), (0.2252, 0.1872, 0.07267), (0.2153, 0.2024, 0.05742), (0.2995, 0.2615, 6.944), (0.2899, 0.277, 6.959), (0.2615, 0.2995, 6.944), (0.277, 0.2899, 6.959)], [], [(8, 12, 22, 16), (2, 31, 33), (3, 1, 0, 2), (11, 0, 13), (1, 3, 43, 21), (14, 34, 24, 4), (2, 0, 11, 31), (21, 19, 17, 23), (25, 27, 29), (25, 35, 39, 27), (3, 2, 33, 41), (41, 39, 37, 43), (5, 7, 9), (28, 30, 10, 6), (35, 15, 19, 37), (18, 20, 42, 36), (15, 17, 19), (1, 21, 23), (3, 41, 43), (31, 29, 27, 33), (35, 37, 39), (38, 40, 32, 26), (7, 11, 13, 9), (0, 1, 23, 13), (5, 25, 29, 7), (14, 4, 5, 15), (8, 16, 17, 9), (6, 10, 11, 7), (12, 8, 9, 13), (22, 12, 13, 23), (20, 18, 19, 21), (16, 22, 23, 17), (34, 14, 15, 35), (18, 36, 37, 19), (42, 20, 21, 43), (40, 38, 39, 41), (36, 42, 43, 37), (24, 34, 35, 25), (38, 26, 27, 39), (32, 40, 41, 33), (30, 28, 29, 31), (26, 32, 33, 27), (4, 24, 25, 5), (28, 6, 7, 29), (10, 30, 31, 11), (15, 5, 9, 17)])
me_cube_002.polygons.foreach_set('use_smooth', [True] * 46)
_uv = me_cube_002.uv_layers.new(name='UVMap')
_uv.uv.foreach_set('vector', [0.01479, 0.9959, 0.004085, 0.00543, 0.07948, 0.00543, 0.06877, 0.9959, 0.1646, 0.0, 0.1671, 0.003258, 0.1653, 0.003236, 0.409, 0.07851, 0.3305, 0.07851, 0.3305, 0.0, 0.409, 0.0, 0.0, 0.003258, 0.002527, 0.0, 0.001859, 0.003236, 0.1697, 0.0, 0.2482, 0.0, 0.2488, 0.003236, 0.169, 0.003236, 0.3866, 0.1346, 0.3327, 0.1346, 0.3327, 0.08073, 0.3866, 0.08073, 0.2514, 0.0, 0.3299, 0.0, 0.3305, 0.003236, 0.2507, 0.003236, 0.169, 0.003236, 0.1797, 0.9981, 0.1779, 0.9981, 0.1671, 0.003258, 0.3305, 0.1425, 0.3305, 0.1406, 0.3324, 0.1424, 0.1545, 1.0, 0.0962, 1.0, 0.09617, 0.9981, 0.1545, 0.9981, 0.08609, 0.0, 0.1646, 0.0, 0.1653, 0.003236, 0.08542, 0.003236, 0.08542, 0.003236, 0.09617, 0.9981, 0.09431, 0.9981, 0.08356, 0.003258, 0.3305, 0.1387, 0.3305, 0.1368, 0.3324, 0.1386, 0.2636, 0.9959, 0.2529, 0.00543, 0.3283, 0.00543, 0.3176, 0.9959, 0.2381, 1.0, 0.1798, 1.0, 0.1797, 0.9981, 0.2381, 0.9981, 0.1819, 0.9959, 0.1712, 0.00543, 0.2466, 0.00543, 0.2359, 0.9959, 0.3324, 0.1425, 0.3324, 0.1444, 0.3305, 0.1425, 0.08104, 0.0, 0.08356, 0.003258, 0.0817, 0.003236, 0.08609, 0.0, 0.08542, 0.003236, 0.08356, 0.003258, 0.2507, 0.003236, 0.2614, 0.9981, 0.2596, 0.9981, 0.2488, 0.003258, 0.3324, 0.1387, 0.3324, 0.1406, 0.3305, 0.1387, 0.09836, 0.9959, 0.08765, 0.00543, 0.163, 0.00543, 0.1523, 0.9959, 0.01075, 0.9981, 0.0, 0.003258, 0.001859, 0.003236, 0.01261, 0.9981, 0.002527, 0.0, 0.08104, 0.0, 0.0817, 0.003236, 0.001859, 0.003236, 0.3198, 1.0, 0.2615, 1.0, 0.2614, 0.9981, 0.3198, 0.9981, 0.3866, 0.1346, 0.3866, 0.08073, 0.3888, 0.07851, 0.3888, 0.1368, 0.01479, 0.9959, 0.06877, 0.9959, 0.07095, 0.9981, 0.01261, 0.9981, 0.3176, 0.9959, 0.3283, 0.00543, 0.3305, 0.003236, 0.3198, 0.9981, 0.004085, 0.00543, 0.01479, 0.9959, 0.01261, 0.9981, 0.001859, 0.003236, 0.07948, 0.00543, 0.004085, 0.00543, 0.001859, 0.003236, 0.0817, 0.003236, 0.1712, 0.00543, 0.1819, 0.9959, 0.1797, 0.9981, 0.169, 0.003236, 0.06877, 0.9959, 0.07948, 0.00543, 0.0817, 0.003236, 0.07095, 0.9981, 0.3327, 0.1346, 0.3866, 0.1346, 0.3888, 0.1368, 0.3305, 0.1368, 0.1819, 0.9959, 0.2359, 0.9959, 0.2381, 0.9981, 0.1797, 0.9981, 0.2466, 0.00543, 0.1712, 0.00543, 0.169, 0.003236, 0.2488, 0.003236, 0.08765, 0.00543, 0.09836, 0.9959, 0.09617, 0.9981, 0.08542, 0.003236, 0.2359, 0.9959, 0.2466, 0.00543, 0.2488, 0.003236, 0.2381, 0.9981, 0.3327, 0.08073, 0.3327, 0.1346, 0.3305, 0.1368, 0.3305, 0.07851, 0.09836, 0.9959, 0.1523, 0.9959, 0.1545, 0.9981, 0.09617, 0.9981, 0.163, 0.00543, 0.08765, 0.00543, 0.08542, 0.003236, 0.1653, 0.003236, 0.2529, 0.00543, 0.2636, 0.9959, 0.2614, 0.9981, 0.2507, 0.003236, 0.1523, 0.9959, 0.163, 0.00543, 0.1653, 0.003236, 0.1545, 0.9981, 0.3866, 0.08073, 0.3327, 0.08073, 0.3305, 0.07851, 0.3888, 0.07851, 0.2636, 0.9959, 0.3176, 0.9959, 0.3198, 0.9981, 0.2614, 0.9981, 0.3283, 0.00543, 0.2529, 0.00543, 0.2507, 0.003236, 0.3305, 0.003236, 0.07093, 1.0, 0.01264, 1.0, 0.01261, 0.9981, 0.07095, 0.9981])
me_cube_002.update()
me_cube_003 = bpy.data.meshes.new('Cube.003')
me_cube_003.from_pydata([(-0.2723, -0.2723, 6.982), (-0.2723, 0.2723, 6.982), (0.2723, -0.2723, 6.982), (0.2723, 0.2723, 6.982), (-0.1868, -0.1868, 0.03466), (-0.2022, -0.2022, 0.04442), (-0.1872, -0.2252, 0.07267), (-0.2024, -0.2153, 0.05742), (-0.2252, -0.1872, 0.07267), (-0.2153, -0.2024, 0.05742), (-0.2615, -0.2995, 6.944), (-0.277, -0.2899, 6.959), (-0.2995, -0.2615, 6.944), (-0.2899, -0.277, 6.959), (-0.1868, 0.1868, 0.03466), (-0.2022, 0.2022, 0.04442), (-0.2252, 0.1872, 0.07267), (-0.2153, 0.2024, 0.05742), (-0.1872, 0.2252, 0.07267), (-0.2024, 0.2153, 0.05742), (-0.2615, 0.2995, 6.944), (-0.277, 0.2899, 6.959), (-0.2995, 0.2615, 6.944), (-0.2899, 0.277, 6.959), (0.1868, -0.1868, 0.03466), (0.2022, -0.2022, 0.04442), (0.2252, -0.1872, 0.07267), (0.2153, -0.2024, 0.05742), (0.1872, -0.2252, 0.07267), (0.2024, -0.2153, 0.05742), (0.2615, -0.2995, 6.944), (0.277, -0.2899, 6.959), (0.2995, -0.2615, 6.944), (0.2899, -0.277, 6.959), (0.1868, 0.1868, 0.03466), (0.2022, 0.2022, 0.04442), (0.1872, 0.2252, 0.07267), (0.2024, 0.2153, 0.05742), (0.2252, 0.1872, 0.07267), (0.2153, 0.2024, 0.05742), (0.2995, 0.2615, 6.944), (0.2899, 0.277, 6.959), (0.2615, 0.2995, 6.944), (0.277, 0.2899, 6.959)], [], [(8, 12, 22, 16), (2, 31, 33), (3, 1, 0, 2), (11, 0, 13), (1, 3, 43, 21), (14, 34, 24, 4), (2, 0, 11, 31), (21, 19, 17, 23), (25, 27, 29), (25, 35, 39, 27), (3, 2, 33, 41), (41, 39, 37, 43), (5, 7, 9), (28, 30, 10, 6), (35, 15, 19, 37), (18, 20, 42, 36), (15, 17, 19), (1, 21, 23), (3, 41, 43), (31, 29, 27, 33), (35, 37, 39), (38, 40, 32, 26), (7, 11, 13, 9), (0, 1, 23, 13), (5, 25, 29, 7), (14, 4, 5, 15), (8, 16, 17, 9), (6, 10, 11, 7), (12, 8, 9, 13), (22, 12, 13, 23), (20, 18, 19, 21), (16, 22, 23, 17), (34, 14, 15, 35), (18, 36, 37, 19), (42, 20, 21, 43), (40, 38, 39, 41), (36, 42, 43, 37), (24, 34, 35, 25), (38, 26, 27, 39), (32, 40, 41, 33), (30, 28, 29, 31), (26, 32, 33, 27), (4, 24, 25, 5), (28, 6, 7, 29), (10, 30, 31, 11), (15, 5, 9, 17)])
me_cube_003.polygons.foreach_set('use_smooth', [True] * 46)
_uv = me_cube_003.uv_layers.new(name='UVMap')
_uv.uv.foreach_set('vector', [0.01479, 0.9959, 0.004085, 0.00543, 0.07948, 0.00543, 0.06877, 0.9959, 0.1646, 0.0, 0.1671, 0.003258, 0.1653, 0.003236, 0.409, 0.07851, 0.3305, 0.07851, 0.3305, 0.0, 0.409, 0.0, 0.0, 0.003258, 0.002527, 0.0, 0.001859, 0.003236, 0.1697, 0.0, 0.2482, 0.0, 0.2488, 0.003236, 0.169, 0.003236, 0.3866, 0.1346, 0.3327, 0.1346, 0.3327, 0.08073, 0.3866, 0.08073, 0.2514, 0.0, 0.3299, 0.0, 0.3305, 0.003236, 0.2507, 0.003236, 0.169, 0.003236, 0.1797, 0.9981, 0.1779, 0.9981, 0.1671, 0.003258, 0.3305, 0.1425, 0.3305, 0.1406, 0.3324, 0.1424, 0.1545, 1.0, 0.0962, 1.0, 0.09617, 0.9981, 0.1545, 0.9981, 0.08609, 0.0, 0.1646, 0.0, 0.1653, 0.003236, 0.08542, 0.003236, 0.08542, 0.003236, 0.09617, 0.9981, 0.09431, 0.9981, 0.08356, 0.003258, 0.3305, 0.1387, 0.3305, 0.1368, 0.3324, 0.1386, 0.2636, 0.9959, 0.2529, 0.00543, 0.3283, 0.00543, 0.3176, 0.9959, 0.2381, 1.0, 0.1798, 1.0, 0.1797, 0.9981, 0.2381, 0.9981, 0.1819, 0.9959, 0.1712, 0.00543, 0.2466, 0.00543, 0.2359, 0.9959, 0.3324, 0.1425, 0.3324, 0.1444, 0.3305, 0.1425, 0.08104, 0.0, 0.08356, 0.003258, 0.0817, 0.003236, 0.08609, 0.0, 0.08542, 0.003236, 0.08356, 0.003258, 0.2507, 0.003236, 0.2614, 0.9981, 0.2596, 0.9981, 0.2488, 0.003258, 0.3324, 0.1387, 0.3324, 0.1406, 0.3305, 0.1387, 0.09836, 0.9959, 0.08765, 0.00543, 0.163, 0.00543, 0.1523, 0.9959, 0.01075, 0.9981, 0.0, 0.003258, 0.001859, 0.003236, 0.01261, 0.9981, 0.002527, 0.0, 0.08104, 0.0, 0.0817, 0.003236, 0.001859, 0.003236, 0.3198, 1.0, 0.2615, 1.0, 0.2614, 0.9981, 0.3198, 0.9981, 0.3866, 0.1346, 0.3866, 0.08073, 0.3888, 0.07851, 0.3888, 0.1368, 0.01479, 0.9959, 0.06877, 0.9959, 0.07095, 0.9981, 0.01261, 0.9981, 0.3176, 0.9959, 0.3283, 0.00543, 0.3305, 0.003236, 0.3198, 0.9981, 0.004085, 0.00543, 0.01479, 0.9959, 0.01261, 0.9981, 0.001859, 0.003236, 0.07948, 0.00543, 0.004085, 0.00543, 0.001859, 0.003236, 0.0817, 0.003236, 0.1712, 0.00543, 0.1819, 0.9959, 0.1797, 0.9981, 0.169, 0.003236, 0.06877, 0.9959, 0.07948, 0.00543, 0.0817, 0.003236, 0.07095, 0.9981, 0.3327, 0.1346, 0.3866, 0.1346, 0.3888, 0.1368, 0.3305, 0.1368, 0.1819, 0.9959, 0.2359, 0.9959, 0.2381, 0.9981, 0.1797, 0.9981, 0.2466, 0.00543, 0.1712, 0.00543, 0.169, 0.003236, 0.2488, 0.003236, 0.08765, 0.00543, 0.09836, 0.9959, 0.09617, 0.9981, 0.08542, 0.003236, 0.2359, 0.9959, 0.2466, 0.00543, 0.2488, 0.003236, 0.2381, 0.9981, 0.3327, 0.08073, 0.3327, 0.1346, 0.3305, 0.1368, 0.3305, 0.07851, 0.09836, 0.9959, 0.1523, 0.9959, 0.1545, 0.9981, 0.09617, 0.9981, 0.163, 0.00543, 0.08765, 0.00543, 0.08542, 0.003236, 0.1653, 0.003236, 0.2529, 0.00543, 0.2636, 0.9959, 0.2614, 0.9981, 0.2507, 0.003236, 0.1523, 0.9959, 0.163, 0.00543, 0.1653, 0.003236, 0.1545, 0.9981, 0.3866, 0.08073, 0.3327, 0.08073, 0.3305, 0.07851, 0.3888, 0.07851, 0.2636, 0.9959, 0.3176, 0.9959, 0.3198, 0.9981, 0.2614, 0.9981, 0.3283, 0.00543, 0.2529, 0.00543, 0.2507, 0.003236, 0.3305, 0.003236, 0.07093, 1.0, 0.01264, 1.0, 0.01261, 0.9981, 0.07095, 0.9981])
me_cube_003.update()
me_cube_004 = bpy.data.meshes.new('Cube.004')
me_cube_004.from_pydata([(-0.2723, -0.2723, 6.982), (-0.2723, 0.2723, 6.982), (0.2723, -0.2723, 6.982), (0.2723, 0.2723, 6.982), (-0.1868, -0.1868, 0.03466), (-0.2022, -0.2022, 0.04442), (-0.1872, -0.2252, 0.07267), (-0.2024, -0.2153, 0.05742), (-0.2252, -0.1872, 0.07267), (-0.2153, -0.2024, 0.05742), (-0.2615, -0.2995, 6.944), (-0.277, -0.2899, 6.959), (-0.2995, -0.2615, 6.944), (-0.2899, -0.277, 6.959), (-0.1868, 0.1868, 0.03466), (-0.2022, 0.2022, 0.04442), (-0.2252, 0.1872, 0.07267), (-0.2153, 0.2024, 0.05742), (-0.1872, 0.2252, 0.07267), (-0.2024, 0.2153, 0.05742), (-0.2615, 0.2995, 6.944), (-0.277, 0.2899, 6.959), (-0.2995, 0.2615, 6.944), (-0.2899, 0.277, 6.959), (0.1868, -0.1868, 0.03466), (0.2022, -0.2022, 0.04442), (0.2252, -0.1872, 0.07267), (0.2153, -0.2024, 0.05742), (0.1872, -0.2252, 0.07267), (0.2024, -0.2153, 0.05742), (0.2615, -0.2995, 6.944), (0.277, -0.2899, 6.959), (0.2995, -0.2615, 6.944), (0.2899, -0.277, 6.959), (0.1868, 0.1868, 0.03466), (0.2022, 0.2022, 0.04442), (0.1872, 0.2252, 0.07267), (0.2024, 0.2153, 0.05742), (0.2252, 0.1872, 0.07267), (0.2153, 0.2024, 0.05742), (0.2995, 0.2615, 6.944), (0.2899, 0.277, 6.959), (0.2615, 0.2995, 6.944), (0.277, 0.2899, 6.959)], [], [(8, 12, 22, 16), (2, 31, 33), (3, 1, 0, 2), (11, 0, 13), (1, 3, 43, 21), (14, 34, 24, 4), (2, 0, 11, 31), (21, 19, 17, 23), (25, 27, 29), (25, 35, 39, 27), (3, 2, 33, 41), (41, 39, 37, 43), (5, 7, 9), (28, 30, 10, 6), (35, 15, 19, 37), (18, 20, 42, 36), (15, 17, 19), (1, 21, 23), (3, 41, 43), (31, 29, 27, 33), (35, 37, 39), (38, 40, 32, 26), (7, 11, 13, 9), (0, 1, 23, 13), (5, 25, 29, 7), (14, 4, 5, 15), (8, 16, 17, 9), (6, 10, 11, 7), (12, 8, 9, 13), (22, 12, 13, 23), (20, 18, 19, 21), (16, 22, 23, 17), (34, 14, 15, 35), (18, 36, 37, 19), (42, 20, 21, 43), (40, 38, 39, 41), (36, 42, 43, 37), (24, 34, 35, 25), (38, 26, 27, 39), (32, 40, 41, 33), (30, 28, 29, 31), (26, 32, 33, 27), (4, 24, 25, 5), (28, 6, 7, 29), (10, 30, 31, 11), (15, 5, 9, 17)])
me_cube_004.polygons.foreach_set('use_smooth', [True] * 46)
_uv = me_cube_004.uv_layers.new(name='UVMap')
_uv.uv.foreach_set('vector', [0.01479, 0.9959, 0.004085, 0.00543, 0.07948, 0.00543, 0.06877, 0.9959, 0.1646, 0.0, 0.1671, 0.003258, 0.1653, 0.003236, 0.409, 0.07851, 0.3305, 0.07851, 0.3305, 0.0, 0.409, 0.0, 0.0, 0.003258, 0.002527, 0.0, 0.001859, 0.003236, 0.1697, 0.0, 0.2482, 0.0, 0.2488, 0.003236, 0.169, 0.003236, 0.3866, 0.1346, 0.3327, 0.1346, 0.3327, 0.08073, 0.3866, 0.08073, 0.2514, 0.0, 0.3299, 0.0, 0.3305, 0.003236, 0.2507, 0.003236, 0.169, 0.003236, 0.1797, 0.9981, 0.1779, 0.9981, 0.1671, 0.003258, 0.3305, 0.1425, 0.3305, 0.1406, 0.3324, 0.1424, 0.1545, 1.0, 0.0962, 1.0, 0.09617, 0.9981, 0.1545, 0.9981, 0.08609, 0.0, 0.1646, 0.0, 0.1653, 0.003236, 0.08542, 0.003236, 0.08542, 0.003236, 0.09617, 0.9981, 0.09431, 0.9981, 0.08356, 0.003258, 0.3305, 0.1387, 0.3305, 0.1368, 0.3324, 0.1386, 0.2636, 0.9959, 0.2529, 0.00543, 0.3283, 0.00543, 0.3176, 0.9959, 0.2381, 1.0, 0.1798, 1.0, 0.1797, 0.9981, 0.2381, 0.9981, 0.1819, 0.9959, 0.1712, 0.00543, 0.2466, 0.00543, 0.2359, 0.9959, 0.3324, 0.1425, 0.3324, 0.1444, 0.3305, 0.1425, 0.08104, 0.0, 0.08356, 0.003258, 0.0817, 0.003236, 0.08609, 0.0, 0.08542, 0.003236, 0.08356, 0.003258, 0.2507, 0.003236, 0.2614, 0.9981, 0.2596, 0.9981, 0.2488, 0.003258, 0.3324, 0.1387, 0.3324, 0.1406, 0.3305, 0.1387, 0.09836, 0.9959, 0.08765, 0.00543, 0.163, 0.00543, 0.1523, 0.9959, 0.01075, 0.9981, 0.0, 0.003258, 0.001859, 0.003236, 0.01261, 0.9981, 0.002527, 0.0, 0.08104, 0.0, 0.0817, 0.003236, 0.001859, 0.003236, 0.3198, 1.0, 0.2615, 1.0, 0.2614, 0.9981, 0.3198, 0.9981, 0.3866, 0.1346, 0.3866, 0.08073, 0.3888, 0.07851, 0.3888, 0.1368, 0.01479, 0.9959, 0.06877, 0.9959, 0.07095, 0.9981, 0.01261, 0.9981, 0.3176, 0.9959, 0.3283, 0.00543, 0.3305, 0.003236, 0.3198, 0.9981, 0.004085, 0.00543, 0.01479, 0.9959, 0.01261, 0.9981, 0.001859, 0.003236, 0.07948, 0.00543, 0.004085, 0.00543, 0.001859, 0.003236, 0.0817, 0.003236, 0.1712, 0.00543, 0.1819, 0.9959, 0.1797, 0.9981, 0.169, 0.003236, 0.06877, 0.9959, 0.07948, 0.00543, 0.0817, 0.003236, 0.07095, 0.9981, 0.3327, 0.1346, 0.3866, 0.1346, 0.3888, 0.1368, 0.3305, 0.1368, 0.1819, 0.9959, 0.2359, 0.9959, 0.2381, 0.9981, 0.1797, 0.9981, 0.2466, 0.00543, 0.1712, 0.00543, 0.169, 0.003236, 0.2488, 0.003236, 0.08765, 0.00543, 0.09836, 0.9959, 0.09617, 0.9981, 0.08542, 0.003236, 0.2359, 0.9959, 0.2466, 0.00543, 0.2488, 0.003236, 0.2381, 0.9981, 0.3327, 0.08073, 0.3327, 0.1346, 0.3305, 0.1368, 0.3305, 0.07851, 0.09836, 0.9959, 0.1523, 0.9959, 0.1545, 0.9981, 0.09617, 0.9981, 0.163, 0.00543, 0.08765, 0.00543, 0.08542, 0.003236, 0.1653, 0.003236, 0.2529, 0.00543, 0.2636, 0.9959, 0.2614, 0.9981, 0.2507, 0.003236, 0.1523, 0.9959, 0.163, 0.00543, 0.1653, 0.003236, 0.1545, 0.9981, 0.3866, 0.08073, 0.3327, 0.08073, 0.3305, 0.07851, 0.3888, 0.07851, 0.2636, 0.9959, 0.3176, 0.9959, 0.3198, 0.9981, 0.2614, 0.9981, 0.3283, 0.00543, 0.2529, 0.00543, 0.2507, 0.003236, 0.3305, 0.003236, 0.07093, 1.0, 0.01264, 1.0, 0.01261, 0.9981, 0.07095, 0.9981])
me_cube_004.update()
me_cube_006 = bpy.data.meshes.new('Cube.006')
me_cube_006.from_pydata([(-0.2723, -0.2723, 6.982), (-0.2723, 0.2723, 6.982), (0.2723, -0.2723, 6.982), (0.2723, 0.2723, 6.982), (-0.1868, -0.1868, 0.03466), (-0.2022, -0.2022, 0.04442), (-0.1872, -0.2252, 0.07267), (-0.2024, -0.2153, 0.05742), (-0.2252, -0.1872, 0.07267), (-0.2153, -0.2024, 0.05742), (-0.2615, -0.2995, 6.944), (-0.277, -0.2899, 6.959), (-0.2995, -0.2615, 6.944), (-0.2899, -0.277, 6.959), (-0.1868, 0.1868, 0.03466), (-0.2022, 0.2022, 0.04442), (-0.2252, 0.1872, 0.07267), (-0.2153, 0.2024, 0.05742), (-0.1872, 0.2252, 0.07267), (-0.2024, 0.2153, 0.05742), (-0.2615, 0.2995, 6.944), (-0.277, 0.2899, 6.959), (-0.2995, 0.2615, 6.944), (-0.2899, 0.277, 6.959), (0.1868, -0.1868, 0.03466), (0.2022, -0.2022, 0.04442), (0.2252, -0.1872, 0.07267), (0.2153, -0.2024, 0.05742), (0.1872, -0.2252, 0.07267), (0.2024, -0.2153, 0.05742), (0.2615, -0.2995, 6.944), (0.277, -0.2899, 6.959), (0.2995, -0.2615, 6.944), (0.2899, -0.277, 6.959), (0.1868, 0.1868, 0.03466), (0.2022, 0.2022, 0.04442), (0.1872, 0.2252, 0.07267), (0.2024, 0.2153, 0.05742), (0.2252, 0.1872, 0.07267), (0.2153, 0.2024, 0.05742), (0.2995, 0.2615, 6.944), (0.2899, 0.277, 6.959), (0.2615, 0.2995, 6.944), (0.277, 0.2899, 6.959)], [], [(8, 12, 22, 16), (2, 31, 33), (3, 1, 0, 2), (11, 0, 13), (1, 3, 43, 21), (14, 34, 24, 4), (2, 0, 11, 31), (21, 19, 17, 23), (25, 27, 29), (25, 35, 39, 27), (3, 2, 33, 41), (41, 39, 37, 43), (5, 7, 9), (28, 30, 10, 6), (35, 15, 19, 37), (18, 20, 42, 36), (15, 17, 19), (1, 21, 23), (3, 41, 43), (31, 29, 27, 33), (35, 37, 39), (38, 40, 32, 26), (7, 11, 13, 9), (0, 1, 23, 13), (5, 25, 29, 7), (14, 4, 5, 15), (8, 16, 17, 9), (6, 10, 11, 7), (12, 8, 9, 13), (22, 12, 13, 23), (20, 18, 19, 21), (16, 22, 23, 17), (34, 14, 15, 35), (18, 36, 37, 19), (42, 20, 21, 43), (40, 38, 39, 41), (36, 42, 43, 37), (24, 34, 35, 25), (38, 26, 27, 39), (32, 40, 41, 33), (30, 28, 29, 31), (26, 32, 33, 27), (4, 24, 25, 5), (28, 6, 7, 29), (10, 30, 31, 11), (15, 5, 9, 17)])
me_cube_006.polygons.foreach_set('use_smooth', [True] * 46)
_uv = me_cube_006.uv_layers.new(name='UVMap')
_uv.uv.foreach_set('vector', [0.9862, 0.6977, 0.008324, 0.7136, 0.008324, 0.6019, 0.9862, 0.6178, 0.002963, 0.4759, 0.00618, 0.4721, 0.006157, 0.4749, 0.002963, 0.1526, 0.1192, 0.1526, 0.1192, 0.2301, 0.002963, 0.2301, 0.00618, 0.7196, 0.002963, 0.7159, 0.006157, 0.7169, 0.002963, 0.4684, 0.002963, 0.3521, 0.006157, 0.3511, 0.006157, 0.4694, 0.2023, 0.2279, 0.1225, 0.2279, 0.1225, 0.1748, 0.2023, 0.1748, 0.002963, 0.3474, 0.002963, 0.2311, 0.006157, 0.2301, 0.006157, 0.3484, 0.006157, 0.4694, 0.9884, 0.4534, 0.9884, 0.4562, 0.00618, 0.4721, 0.2099, 0.2285, 0.2122, 0.2301, 0.2089, 0.2301, 0.9903, 0.4908, 0.9903, 0.5772, 0.9884, 0.5772, 0.9884, 0.4908, 0.002963, 0.5921, 0.002963, 0.4759, 0.006157, 0.4749, 0.006157, 0.5931, 0.006157, 0.5931, 0.9884, 0.5772, 0.9884, 0.58, 0.00618, 0.5959, 0.2132, 0.2301, 0.2122, 0.2285, 0.2155, 0.2285, 0.9862, 0.3292, 0.008324, 0.3451, 0.008324, 0.2334, 0.9862, 0.2493, 0.9903, 0.3671, 0.9903, 0.4534, 0.9884, 0.4534, 0.9884, 0.367, 0.9862, 0.4502, 0.008324, 0.4661, 0.008324, 0.3544, 0.9862, 0.3703, 0.2079, 0.2301, 0.2056, 0.2285, 0.2089, 0.2285, 0.002963, 0.5996, 0.00618, 0.5959, 0.006157, 0.5986, 0.002963, 0.5921, 0.006157, 0.5931, 0.00618, 0.5959, 0.006157, 0.3484, 0.9884, 0.3324, 0.9884, 0.3352, 0.00618, 0.3511, 0.2178, 0.2285, 0.2188, 0.2301, 0.2155, 0.2301, 0.9862, 0.574, 0.008324, 0.5898, 0.008324, 0.4782, 0.9862, 0.494, 0.9884, 0.7037, 0.00618, 0.7196, 0.006157, 0.7169, 0.9884, 0.7009, 0.002963, 0.7159, 0.002963, 0.5996, 0.006157, 0.5986, 0.006157, 0.7169, 0.9903, 0.2461, 0.9903, 0.3324, 0.9884, 0.3324, 0.9884, 0.246, 0.2023, 0.2279, 0.2023, 0.1748, 0.2056, 0.1726, 0.2056, 0.2301, 0.9862, 0.6977, 0.9862, 0.6178, 0.9884, 0.6145, 0.9884, 0.7009, 0.9862, 0.2493, 0.008324, 0.2334, 0.006157, 0.2301, 0.9884, 0.246, 0.008324, 0.7136, 0.9862, 0.6977, 0.9884, 0.7009, 0.006157, 0.7169, 0.008324, 0.6019, 0.008324, 0.7136, 0.006157, 0.7169, 0.006157, 0.5986, 0.008324, 0.4661, 0.9862, 0.4502, 0.9884, 0.4534, 0.006157, 0.4694, 0.9862, 0.6178, 0.008324, 0.6019, 0.006157, 0.5986, 0.9884, 0.6145, 0.1225, 0.2279, 0.2023, 0.2279, 0.2056, 0.2301, 0.1192, 0.2301, 0.9862, 0.4502, 0.9862, 0.3703, 0.9884, 0.367, 0.9884, 0.4534, 0.008324, 0.3544, 0.008324, 0.4661, 0.006157, 0.4694, 0.006157, 0.3511, 0.008324, 0.5898, 0.9862, 0.574, 0.9884, 0.5772, 0.006157, 0.5931, 0.9862, 0.3703, 0.008324, 0.3544, 0.006157, 0.3511, 0.9884, 0.367, 0.1225, 0.1748, 0.1225, 0.2279, 0.1192, 0.2301, 0.1192, 0.1726, 0.9862, 0.574, 0.9862, 0.494, 0.9884, 0.4908, 0.9884, 0.5772, 0.008324, 0.4782, 0.008324, 0.5898, 0.006157, 0.5931, 0.006157, 0.4749, 0.008324, 0.3451, 0.9862, 0.3292, 0.9884, 0.3324, 0.006157, 0.3484, 0.9862, 0.494, 0.008324, 0.4782, 0.006157, 0.4749, 0.9884, 0.4908, 0.2023, 0.1748, 0.1225, 0.1748, 0.1192, 0.1726, 0.2056, 0.1726, 0.9862, 0.3292, 0.9862, 0.2493, 0.9884, 0.246, 0.9884, 0.3324, 0.008324, 0.2334, 0.008324, 0.3451, 0.006157, 0.3484, 0.006157, 0.2301, 0.9903, 0.6146, 0.9903, 0.7009, 0.9884, 0.7009, 0.9884, 0.6145])
me_cube_006.materials.append(mat_material_001)
me_cube_006.update()

# ---- objects
ob_cube = bpy.data.objects.new('Cube', me_cube_001)
ob_cube_001 = bpy.data.objects.new('Cube.001', me_cube_002)
ob_cube_002 = bpy.data.objects.new('Cube.002', me_cube_003)
ob_cube_003 = bpy.data.objects.new('Cube.003', me_cube_004)
ob_cube_005 = bpy.data.objects.new('Cube.005', me_cube_006)

# ---- transforms, parenting, visibility, modifiers, constraints
ob_cube.location = (0.0, 0.0, 7.167)
_m = ob_cube.modifiers.new('Auto Smooth', 'NODES')
_m.node_group = ng_auto_smooth
_gi = [s.identifier for s in ng_auto_smooth.interface.items_tree if s.item_type == 'SOCKET' and s.in_out == 'INPUT']
_m[_gi[1]] = 0.5236  # Angle
ob_cube_001.location = (-6.0, 2.0, -0.06364)
_m = ob_cube_001.modifiers.new('Auto Smooth', 'NODES')
_m.node_group = ng_auto_smooth
_gi = [s.identifier for s in ng_auto_smooth.interface.items_tree if s.item_type == 'SOCKET' and s.in_out == 'INPUT']
_m[_gi[1]] = 0.5236  # Angle
ob_cube_002.location = (-6.0, -2.0, -0.06364)
_m = ob_cube_002.modifiers.new('Auto Smooth', 'NODES')
_m.node_group = ng_auto_smooth
_gi = [s.identifier for s in ng_auto_smooth.interface.items_tree if s.item_type == 'SOCKET' and s.in_out == 'INPUT']
_m[_gi[1]] = 0.5236  # Angle
ob_cube_003.location = (6.0, 2.0, -0.06364)
_m = ob_cube_003.modifiers.new('Auto Smooth', 'NODES')
_m.node_group = ng_auto_smooth
_gi = [s.identifier for s in ng_auto_smooth.interface.items_tree if s.item_type == 'SOCKET' and s.in_out == 'INPUT']
_m[_gi[1]] = 0.5236  # Angle
ob_cube_005.location = (6.0, -2.0, -0.06364)
_m = ob_cube_005.modifiers.new('Auto Smooth', 'NODES')
_m.node_group = ng_auto_smooth
_gi = [s.identifier for s in ng_auto_smooth.interface.items_tree if s.item_type == 'SOCKET' and s.in_out == 'INPUT']
_m[_gi[1]] = 0.5236  # Angle

# ---- collection membership
col_collection.objects.link(ob_cube)
col_collection.objects.link(ob_cube_001)
col_collection.objects.link(ob_cube_002)
col_collection.objects.link(ob_cube_003)
col_collection.objects.link(ob_cube_005)

# ---- scene / render settings (as saved in the file)
scene.frame_start = 1; scene.frame_end = 250; scene.frame_set(1)
scene.render.engine = 'BLENDER_EEVEE_NEXT'
scene.cycles.sampling_pattern = 'TABULATED_SOBOL'
bpy.context.view_layer.update()

# ---- added for rendering (the .blend has no active camera and no usable light): camera, sun
cam_auto = bpy.data.cameras.new('AutoCamera')
cam_auto.lens = 50.0
cam_auto.sensor_width = 36.0
cam_auto.clip_end = 1000.0
ob_auto_camera = bpy.data.objects.new('AutoCamera', cam_auto)
scene.collection.objects.link(ob_auto_camera)
ob_auto_camera.location = (14.1783, -17.0139, 14.9068)
ob_auto_camera.rotation_euler = (1.09748, -7.21219e-08, 0.694738)
scene.camera = ob_auto_camera
light_auto_sun = bpy.data.lights.new('AutoSun', 'SUN')
light_auto_sun.energy = 3.0
light_auto_sun.angle = 0.0523599
ob_auto_sun = bpy.data.objects.new('AutoSun', light_auto_sun)
scene.collection.objects.link(ob_auto_sun)
ob_auto_sun.rotation_euler = (0.872665, 0.174533, 0.523599)
bpy.context.view_layer.update()
